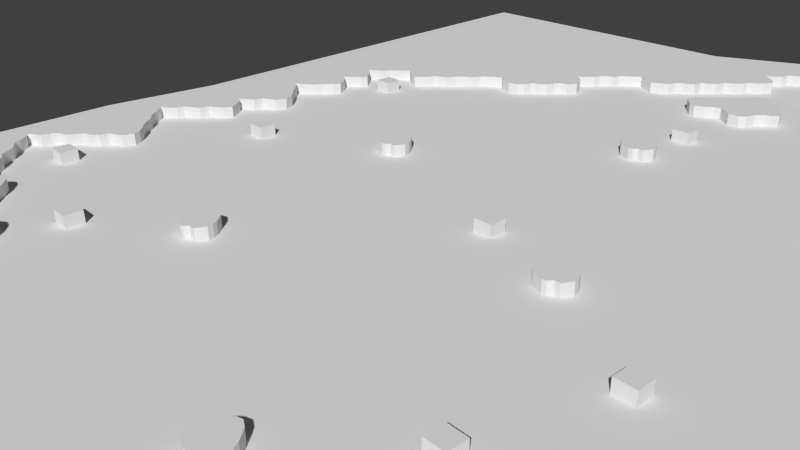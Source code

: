 # Source: Lvl1_F3.blend  (saved by Blender 2.74.0; exported with 4.5.12 LTS)
import bpy
from mathutils import Matrix  # noqa: F401  (used for matrix-valued properties, if any)

bpy.ops.wm.read_factory_settings(use_empty=True)
scene = bpy.context.scene
scene.name = 'Scene'

# ---- collections
col_collection_1 = bpy.data.collections.new('Collection 1'); scene.collection.children.link(col_collection_1)

# ---- materials (node trees are filled in below, after node groups)
mat_material_001 = bpy.data.materials.new('Material.001')
mat_material_001.alpha_threshold = 0.0
mat_material_001.use_transparent_shadow = False
mat_material_001.preview_render_type = 'FLAT'
mat_material_001.roughness = 0.5

# ---- material node trees

# ---- world
world_world = bpy.data.worlds.new('World'); scene.world = world_world
world_world.color = (0.05088, 0.05088, 0.05088)
world_world.use_sun_shadow = False
world_world.sun_shadow_jitter_overblur = 0.0
world_world.cycles.sampling_method = 'MANUAL'
world_world.cycles.sample_map_resolution = 256

# ---- cameras
cam_camera = bpy.data.cameras.new('Camera')
cam_camera.clip_end = 100.0
cam_camera.lens = 35.0
cam_camera.sensor_width = 32.0
cam_camera.sensor_height = 18.0
cam_camera.ortho_scale = 7.314
cam_camera.dof.focus_distance = 0.0
cam_camera.dof.aperture_fstop = 128.0

# ---- meshes
me_cube_000 = bpy.data.meshes.new('Cube.000')
me_cube_000.from_pydata([(0.3797, -1.268, -1.0), (0.3797, -1.268, 0.3), (-0.3587, -1.953, -1.0), (-0.3587, -1.953, 0.3), (-1.225, -1.824, -1.0), (-1.225, -1.824, 0.3), (-1.642, -1.118, -1.0), (-1.642, -1.118, 0.3), (-2.381, -0.8615, -1.0), (-2.381, -0.8615, 0.3), (-3.247, -1.568, -1.0), (-3.247, -1.568, 0.3), (-4.338, -2.049, -1.0), (-4.338, -2.049, 0.3), (-4.723, -3.397, -1.0), (-4.723, -3.397, 0.3), (-5.59, -3.846, -1.0), (-5.59, -3.846, 0.3), (-6.392, -4.552, -1.0), (-6.392, -4.552, 0.3), (-7.323, -5.579, -1.0), (-7.323, -5.579, 0.3), (-6.553, -6.413, -1.0), (-6.553, -6.413, 0.3), (-5.911, -7.922, -1.0), (-5.911, -7.922, 0.3), (-6.745, -8.692, -1.0), (-6.745, -8.692, 0.3), (-7.708, -9.334, -1.0), (-7.708, -9.334, 0.3), (-8.253, -10.46, -1.0), (-8.253, -10.46, 0.3), (-9.505, -10.84, -1.0), (-9.505, -10.84, 0.3), (-9.569, -11.81, -1.0), (-9.569, -11.81, 0.3), (-10.28, -12.25, -1.0), (-10.28, -12.25, 0.3), (-11.01, -12.67, -1.0), (-11.01, -12.67, 0.3), (-10.4, -13.25, -1.0), (-10.4, -13.25, 0.3), (-9.473, -14.66, -1.0), (-9.473, -14.66, 0.3), (-9.794, -15.62, -1.0), (-9.794, -15.62, 0.3), (-11.01, -16.2, -1.0), (-11.01, -16.2, 0.3), (-11.24, -16.91, -1.0), (-11.24, -16.91, 0.3), (-12.23, -17.1, -1.0), (-12.23, -17.1, 0.3), (-14.7, -14.4, -1.0), (-14.7, -14.4, 0.3), (-10.05, -4.488, -1.0), (-10.05, -4.488, 0.3), (-3.889, 0.5505, -1.0), (-3.889, 0.5505, 0.3), (-1.321, -0.02713, -1.0), (-1.321, -0.02713, 0.3)], [], [(0, 1, 3, 2), (2, 3, 5, 4), (4, 5, 7, 6), (6, 7, 9, 8), (8, 9, 11, 10), (10, 11, 13, 12), (12, 13, 15, 14), (14, 15, 17, 16), (16, 17, 19, 18), (18, 19, 21, 20), (20, 21, 23, 22), (22, 23, 25, 24), (24, 25, 27, 26), (26, 27, 29, 28), (28, 29, 31, 30), (30, 31, 33, 32), (32, 33, 35, 34), (34, 35, 37, 36), (36, 37, 39, 38), (38, 39, 41, 40), (40, 41, 43, 42), (42, 43, 45, 44), (44, 45, 47, 46), (46, 47, 49, 48), (48, 49, 51, 50), (50, 51, 53, 52), (52, 53, 55, 54), (54, 55, 57, 56), (56, 57, 59, 58), (58, 59, 1, 0), (1, 59, 57, 55, 53, 51, 49, 47, 45, 43, 41, 39, 37, 35, 33, 31, 29, 27, 25, 23, 21, 19, 17, 15, 13, 11, 9, 7, 5, 3), (2, 4, 6, 8, 10, 12, 14, 16, 18, 20, 22, 24, 26, 28, 30, 32, 34, 36, 38, 40, 42, 44, 46, 48, 50, 52, 54, 56, 58, 0)])
me_cube_000.use_remesh_preserve_volume = False
me_cube_000.use_remesh_preserve_attributes = False
me_cube_000.use_mirror_vertex_groups = False
me_cube_000.update()
me_cube_026 = bpy.data.meshes.new('Cube.026')
me_cube_026.from_pydata([(0.00319, 0.0003763, -1.0), (0.00319, 0.0003763, 0.3), (-0.5763, 0.1537, -1.0), (-0.5763, 0.1537, 0.3), (-1.067, 0.7556, -1.0), (-1.067, 0.7556, 0.3), (-1.557, 1.424, -1.0), (-1.557, 1.424, 0.3), (-1.334, 2.227, -1.0), (-1.334, 2.227, 0.3), (-0.7546, 2.873, -1.0), (-0.7546, 2.873, 0.3), (-0.019, 3.319, -1.0), (-0.019, 3.319, 0.3), (0.4714, 4.121, -1.0), (0.4714, 4.121, 0.3), (1.207, 4.768, -1.0), (1.207, 4.768, 0.3), (2.032, 5.258, -1.0), (2.032, 5.258, 0.3), (2.411, 5.972, -1.0), (2.411, 5.972, 0.3), (2.812, 6.507, -1.0), (2.812, 6.507, 0.3), (3.548, 6.886, -1.0), (3.548, 6.886, 0.3), (4.305, 6.685, -1.0), (4.305, 6.685, 0.3), (4.684, 6.172, -1.0), (4.684, 6.172, 0.3), (5.197, 5.526, -1.0), (5.197, 5.526, 0.3), (5.777, 5.169, -1.0), (5.777, 5.169, 0.3), (6.378, 4.5, -1.0), (6.378, 4.5, 0.3), (6.936, 3.832, -1.0), (6.936, 3.832, 0.3), (7.114, 2.962, -1.0), (7.114, 2.962, 0.3), (6.713, 2.338, -1.0), (6.713, 2.338, 0.3), (6.0, 2.093, -1.0), (6.0, 2.093, 0.3), (5.398, 1.491, -1.0), (5.398, 1.491, 0.3), (5.086, 0.5549, -1.0), (5.086, 0.5549, 0.3), (4.528, 0.1091, -1.0), (4.528, 0.1091, 0.3), (3.503, 0.08683, -1.0), (3.503, 0.08683, 0.3), (2.834, 0.5995, -1.0), (2.834, 0.5995, 0.3), (2.21, 1.068, -1.0), (2.21, 1.068, 0.3), (1.564, 0.9116, -1.0), (1.564, 0.9116, 0.3), (0.9395, 0.3989, -1.0), (0.9395, 0.3989, 0.3)], [], [(0, 1, 3, 2), (2, 3, 5, 4), (4, 5, 7, 6), (6, 7, 9, 8), (8, 9, 11, 10), (10, 11, 13, 12), (12, 13, 15, 14), (14, 15, 17, 16), (16, 17, 19, 18), (18, 19, 21, 20), (20, 21, 23, 22), (22, 23, 25, 24), (24, 25, 27, 26), (26, 27, 29, 28), (28, 29, 31, 30), (30, 31, 33, 32), (32, 33, 35, 34), (34, 35, 37, 36), (36, 37, 39, 38), (38, 39, 41, 40), (40, 41, 43, 42), (42, 43, 45, 44), (44, 45, 47, 46), (46, 47, 49, 48), (48, 49, 51, 50), (50, 51, 53, 52), (52, 53, 55, 54), (54, 55, 57, 56), (56, 57, 59, 58), (58, 59, 1, 0), (1, 59, 57, 55, 53, 51, 49, 47, 45, 43, 41, 39, 37, 35, 33, 31, 29, 27, 25, 23, 21, 19, 17, 15, 13, 11, 9, 7, 5, 3), (2, 4, 6, 8, 10, 12, 14, 16, 18, 20, 22, 24, 26, 28, 30, 32, 34, 36, 38, 40, 42, 44, 46, 48, 50, 52, 54, 56, 58, 0)])
me_cube_026.use_remesh_preserve_volume = False
me_cube_026.use_remesh_preserve_attributes = False
me_cube_026.use_mirror_vertex_groups = False
me_cube_026.update()
me_cube_025 = bpy.data.meshes.new('Cube.025')
me_cube_025.from_pydata([(-0.07879, 0.1957, -1.0), (-0.07879, 0.1957, 0.3), (-1.048, -0.4604, -1.0), (-1.048, -0.4604, 0.3), (-2.169, 0.3042, -1.0), (-2.169, 0.3042, 0.3), (-2.57, 1.374, -1.0), (-2.57, 1.374, 0.3), (-2.035, 2.123, -1.0), (-2.035, 2.123, 0.3), (-0.9917, 3.113, -1.0), (-0.9917, 3.113, 0.3), (-1.928, 3.835, -1.0), (-1.928, 3.835, 0.3), (-2.757, 4.718, -1.0), (-2.757, 4.718, 0.3), (-2.249, 5.601, -1.0), (-2.249, 5.601, 0.3), (-1.206, 6.644, -1.0), (-1.206, 6.644, 0.3), (-1.982, 7.393, -1.0), (-1.982, 7.393, 0.3), (-2.65, 8.33, -1.0), (-2.65, 8.33, 0.3), (-2.196, 9.132, -1.0), (-2.196, 9.132, 0.3), (-1.152, 10.23, -1.0), (-1.152, 10.23, 0.3), (-2.196, 10.92, -1.0), (-2.196, 10.92, 0.3), (-2.624, 11.83, -1.0), (-2.624, 11.83, 0.3), (-3.827, 12.53, -1.0), (-3.827, 12.53, 0.3), (-4.55, 13.15, -1.0), (-4.55, 13.15, 0.3), (-4.202, 13.95, -1.0), (-4.202, 13.95, 0.3), (-5.352, 14.19, -1.0), (-5.352, 14.19, 0.3), (-5.994, 14.91, -1.0), (-5.994, 14.91, 0.3), (-6.315, 15.69, -1.0), (-6.315, 15.69, 0.3), (-7.118, 16.06, -1.0), (-7.118, 16.06, 0.3), (-7.92, 16.89, -1.0), (-7.92, 16.89, 0.3), (-7.519, 17.99, -1.0), (-7.519, 17.99, 0.3), (-6.69, 18.84, -1.0), (-6.69, 18.84, 0.3), (-6.075, 19.19, -1.0), (-6.075, 19.19, 0.3), (-6.931, 19.67, -1.0), (-6.931, 19.67, 0.3), (-7.813, 20.39, -1.0), (-7.813, 20.39, 0.3), (-8.402, 19.75, -1.0), (-8.402, 19.75, 0.3), (-8.964, 19.27, -1.0), (-8.964, 19.27, 0.3), (-9.74, 19.27, -1.0), (-9.74, 19.27, 0.3), (-10.49, 19.57, -1.0), (-10.49, 19.57, 0.3), (-11.34, 20.15, -1.0), (-11.34, 20.15, 0.3), (-11.56, 20.82, -1.0), (-11.56, 20.82, 0.3), (-12.39, 21.2, -1.0), (-12.39, 21.2, 0.3), (-13.19, 22.11, -1.0), (-13.19, 22.11, 0.3), (-13.91, 21.52, -1.0), (-13.91, 21.52, 0.3), (-14.82, 21.09, -1.0), (-14.82, 21.09, 0.3), (-15.81, 21.06, -1.0), (-15.81, 21.06, 0.3), (-16.37, 21.73, -1.0), (-16.37, 21.73, 0.3), (-17.07, 22.62, -1.0), (-17.07, 22.62, 0.3), (-17.9, 23.15, -1.0), (-17.9, 23.15, 0.3), (-18.54, 24.27, -1.0), (-18.54, 24.27, 0.3), (-19.16, 24.73, -1.0), (-19.16, 24.73, 0.3), (-20.12, 25.37, -1.0), (-20.12, 25.37, 0.3), (-21.08, 24.94, -1.0), (-21.08, 24.94, 0.3), (-22.13, 24.38, -1.0), (-22.13, 24.38, 0.3), (-22.9, 24.73, -1.0), (-22.9, 24.73, 0.3), (-23.81, 25.53, -1.0), (-23.81, 25.53, 0.3), (-24.37, 24.97, -1.0), (-24.37, 24.97, 0.3), (-25.04, 24.41, -1.0), (-25.04, 24.41, 0.3), (-25.71, 24.19, -1.0), (-25.71, 24.19, 0.3), (-26.06, 23.12, -1.0), (-26.06, 23.12, 0.3), (-26.78, 22.75, -1.0), (-26.78, 22.75, 0.3), (-27.5, 22.4, -1.0), (-27.5, 22.4, 0.3), (-27.69, 21.33, -1.0), (-27.69, 21.33, 0.3), (-28.33, 21.01, -1.0), (-28.33, 21.01, 0.3), (-29.59, 21.04, -1.0), (-29.59, 21.04, 0.3), (-30.58, 21.71, -1.0), (-30.58, 21.71, 0.3), (-31.3, 21.68, -1.0), (-31.3, 21.68, 0.3), (-32.18, 21.17, -1.0), (-32.18, 21.17, 0.3), (-33.15, 20.98, -1.0), (-33.15, 20.98, 0.3), (-33.87, 21.57, -1.0), (-33.87, 21.57, 0.3), (-34.54, 22.0, -1.0), (-34.54, 22.0, 0.3), (-35.21, 21.36, -1.0), (-35.21, 21.36, 0.3), (-36.12, 20.98, -1.0), (-36.12, 20.98, 0.3), (-37.08, 21.14, -1.0), (-37.08, 21.14, 0.3), (-37.86, 21.81, -1.0), (-37.86, 21.81, 0.3), (-38.1, 22.62, -1.0), (-38.1, 22.62, 0.3), (-38.77, 22.83, -1.0), (-38.77, 22.83, 0.3), (-39.27, 23.44, -1.0), (-39.27, 23.44, 0.3), (-39.78, 24.43, -1.0), (-39.78, 24.43, 0.3), (-40.72, 24.76, -1.0), (-40.72, 24.76, 0.3), (-41.23, 25.4, -1.0), (-41.23, 25.4, 0.3), (-41.57, 26.39, -1.0), (-41.57, 26.39, 0.3), (-40.88, 27.0, -1.0), (-40.88, 27.0, 0.3), (-40.18, 27.59, -1.0), (-40.18, 27.59, 0.3), (-39.62, 28.15, -1.0), (-39.62, 28.15, 0.3), (-40.56, 28.39, -1.0), (-40.56, 28.39, 0.3), (-41.31, 29.01, -1.0), (-41.31, 29.01, 0.3), (-41.52, 29.84, -1.0), (-41.52, 29.84, 0.3), (-40.83, 30.48, -1.0), (-40.83, 30.48, 0.3), (-39.73, 31.36, -1.0), (-39.73, 31.36, 0.3), (-40.5, 31.84, -1.0), (-40.5, 31.84, 0.3), (-41.28, 32.46, -1.0), (-41.28, 32.46, 0.3), (-41.52, 33.4, -1.0), (-41.52, 33.4, 0.3), (-40.88, 34.07, -1.0), (-40.88, 34.07, 0.3), (-40.18, 34.73, -1.0), (-40.18, 34.73, 0.3), (-39.22, 35.35, -1.0), (-39.22, 35.35, 0.3), (-33.6, 33.96, -1.0), (-33.6, 33.96, 0.3), (-19.18, 31.98, -1.0), (-19.18, 31.98, 0.3), (-8.455, 28.63, -1.0), (-8.455, 28.63, 0.3), (-1.875, 22.94, -1.0), (-1.875, 22.94, 0.3), (-1.259, 14.48, -1.0), (-1.259, 14.48, 0.3)], [], [(0, 1, 3, 2), (2, 3, 5, 4), (4, 5, 7, 6), (6, 7, 9, 8), (8, 9, 11, 10), (10, 11, 13, 12), (12, 13, 15, 14), (14, 15, 17, 16), (16, 17, 19, 18), (18, 19, 21, 20), (20, 21, 23, 22), (22, 23, 25, 24), (24, 25, 27, 26), (26, 27, 29, 28), (28, 29, 31, 30), (30, 31, 33, 32), (32, 33, 35, 34), (34, 35, 37, 36), (36, 37, 39, 38), (38, 39, 41, 40), (40, 41, 43, 42), (42, 43, 45, 44), (44, 45, 47, 46), (46, 47, 49, 48), (48, 49, 51, 50), (50, 51, 53, 52), (52, 53, 55, 54), (54, 55, 57, 56), (56, 57, 59, 58), (58, 59, 61, 60), (60, 61, 63, 62), (62, 63, 65, 64), (64, 65, 67, 66), (66, 67, 69, 68), (68, 69, 71, 70), (70, 71, 73, 72), (72, 73, 75, 74), (74, 75, 77, 76), (76, 77, 79, 78), (78, 79, 81, 80), (80, 81, 83, 82), (82, 83, 85, 84), (84, 85, 87, 86), (86, 87, 89, 88), (88, 89, 91, 90), (90, 91, 93, 92), (92, 93, 95, 94), (94, 95, 97, 96), (96, 97, 99, 98), (98, 99, 101, 100), (100, 101, 103, 102), (102, 103, 105, 104), (104, 105, 107, 106), (106, 107, 109, 108), (108, 109, 111, 110), (110, 111, 113, 112), (112, 113, 115, 114), (114, 115, 117, 116), (116, 117, 119, 118), (118, 119, 121, 120), (120, 121, 123, 122), (122, 123, 125, 124), (124, 125, 127, 126), (126, 127, 129, 128), (128, 129, 131, 130), (130, 131, 133, 132), (132, 133, 135, 134), (134, 135, 137, 136), (136, 137, 139, 138), (138, 139, 141, 140), (140, 141, 143, 142), (142, 143, 145, 144), (144, 145, 147, 146), (146, 147, 149, 148), (148, 149, 151, 150), (150, 151, 153, 152), (152, 153, 155, 154), (154, 155, 157, 156), (156, 157, 159, 158), (158, 159, 161, 160), (160, 161, 163, 162), (162, 163, 165, 164), (164, 165, 167, 166), (166, 167, 169, 168), (168, 169, 171, 170), (170, 171, 173, 172), (172, 173, 175, 174), (174, 175, 177, 176), (176, 177, 179, 178), (178, 179, 181, 180), (180, 181, 183, 182), (182, 183, 185, 184), (184, 185, 187, 186), (186, 187, 189, 188), (188, 189, 1, 0), (1, 189, 187, 185, 183, 181, 179, 177, 175, 173, 171, 169, 167, 165, 163, 161, 159, 157, 155, 153, 151, 149, 147, 145, 143, 141, 139, 137, 135, 133, 131, 129, 127, 125, 123, 121, 119, 117, 115, 113, 111, 109, 107, 105, 103, 101, 99, 97, 95, 93, 91, 89, 87, 85, 83, 81, 79, 77, 75, 73, 71, 69, 67, 65, 63, 61, 59, 57, 55, 53, 51, 49, 47, 45, 43, 41, 39, 37, 35, 33, 31, 29, 27, 25, 23, 21, 19, 17, 15, 13, 11, 9, 7, 5, 3), (2, 4, 6, 8, 10, 12, 14, 16, 18, 20, 22, 24, 26, 28, 30, 32, 34, 36, 38, 40, 42, 44, 46, 48, 50, 52, 54, 56, 58, 60, 62, 64, 66, 68, 70, 72, 74, 76, 78, 80, 82, 84, 86, 88, 90, 92, 94, 96, 98, 100, 102, 104, 106, 108, 110, 112, 114, 116, 118, 120, 122, 124, 126, 128, 130, 132, 134, 136, 138, 140, 142, 144, 146, 148, 150, 152, 154, 156, 158, 160, 162, 164, 166, 168, 170, 172, 174, 176, 178, 180, 182, 184, 186, 188, 0)])
me_cube_025.use_remesh_preserve_volume = False
me_cube_025.use_remesh_preserve_attributes = False
me_cube_025.use_mirror_vertex_groups = False
me_cube_025.update()
me_cube_024 = bpy.data.meshes.new('Cube.024')
me_cube_024.from_pydata([(0.6614, -0.6201, -1.0), (0.6614, -0.6201, 0.3), (0.1498, -0.2126, -1.0), (0.1498, -0.2126, 0.3), (-0.4299, 0.59, -1.0), (-0.4299, 0.59, 0.3), (-1.054, 1.237, -1.0), (-1.054, 1.237, 0.3), (-1.545, 1.593, -1.0), (-1.545, 1.593, 0.3), (-2.214, 1.259, -1.0), (-2.214, 1.259, 0.3), (-2.86, 0.5677, -1.0), (-2.86, 0.5677, 0.3), (-3.328, -0.01199, -1.0), (-3.328, -0.01199, 0.3), (-3.841, -0.2349, -1.0), (-3.841, -0.2349, 0.3), (-4.532, -0.8815, -1.0), (-4.532, -0.8815, 0.3), (-4.889, -1.417, -1.0), (-4.889, -1.417, 0.3), (-5.335, -2.041, -1.0), (-5.335, -2.041, 0.3), (-6.182, -2.465, -1.0), (-6.182, -2.465, 0.3), (-6.673, -3.446, -1.0), (-6.673, -3.446, 0.3), (-6.829, -4.248, -1.0), (-6.829, -4.248, 0.3), (-6.271, -4.85, -1.0), (-6.271, -4.85, 0.3), (-5.201, -5.363, -1.0), (-5.201, -5.363, 0.3), (-6.093, -6.076, -1.0), (-6.093, -6.076, 0.3), (-6.673, -6.946, -1.0), (-6.673, -6.946, 0.3), (-7.453, -7.37, -1.0), (-7.453, -7.37, 0.3), (-8.233, -8.351, -1.0), (-8.233, -8.351, 0.3), (-8.702, -9.398, -1.0), (-8.702, -9.398, 0.3), (-8.166, -9.956, -1.0), (-8.166, -9.956, 0.3), (-7.475, -10.47, -1.0), (-7.475, -10.47, 0.3), (-6.94, -11.03, -1.0), (-6.94, -11.03, 0.3), (-6.628, -11.67, -1.0), (-6.628, -11.67, 0.3), (-5.848, -12.07, -1.0), (-5.848, -12.07, 0.3), (-5.268, -12.59, -1.0), (-5.268, -12.59, 0.3), (-5.915, -12.88, -1.0), (-5.915, -12.88, 0.3), (-6.517, -13.72, -1.0), (-6.517, -13.72, 0.3), (-6.829, -14.55, -1.0), (-6.829, -14.55, 0.3), (-6.494, -15.15, -1.0), (-6.494, -15.15, 0.3), (-5.669, -15.57, -1.0), (-5.669, -15.57, 0.3), (-5.313, -16.11, -1.0), (-5.313, -16.11, 0.3), (-4.867, -17.0, -1.0), (-4.867, -17.0, 0.3), (-3.863, -17.54, -1.0), (-3.863, -17.54, 0.3), (-3.351, -18.16, -1.0), (-3.351, -18.16, 0.3), (-2.905, -18.94, -1.0), (-2.905, -18.94, 0.3), (-2.124, -19.21, -1.0), (-2.124, -19.21, 0.3), (-1.656, -19.74, -1.0), (-1.656, -19.74, 0.3), (-1.299, -20.5, -1.0), (-1.299, -20.5, 0.3), (-0.6528, -20.88, -1.0), (-0.6528, -20.88, 0.3), (-0.1846, -21.26, -1.0), (-0.1846, -21.26, 0.3), (-0.6528, -21.73, -1.0), (-0.6528, -21.73, 0.3), (-1.166, -22.46, -1.0), (-1.166, -22.46, 0.3), (-1.589, -23.29, -1.0), (-1.589, -23.29, 0.3), (-1.366, -23.82, -1.0), (-1.366, -23.82, 0.3), (-0.8312, -24.38, -1.0), (-0.8312, -24.38, 0.3), (-0.1623, -24.78, -1.0), (-0.1623, -24.78, 0.3), (-0.6751, -25.45, -1.0), (-0.6751, -25.45, 0.3), (-1.233, -26.08, -1.0), (-1.233, -26.08, 0.3), (-1.545, -26.77, -1.0), (-1.545, -26.77, 0.3), (-2.459, -27.1, -1.0), (-2.459, -27.1, 0.3), (-2.994, -27.93, -1.0), (-2.994, -27.93, 0.3), (-3.618, -28.55, -1.0), (-3.618, -28.55, 0.3), (-4.465, -27.19, -1.0), (-4.465, -27.19, 0.3), (-5.179, -26.92, -1.0), (-5.179, -26.92, 0.3), (-5.937, -27.23, -1.0), (-5.937, -27.23, 0.3), (-6.65, -28.02, -1.0), (-6.65, -28.02, 0.3), (-7.096, -28.66, -1.0), (-7.096, -28.66, 0.3), (-7.921, -28.97, -1.0), (-7.921, -28.97, 0.3), (-8.323, -29.64, -1.0), (-8.323, -29.64, 0.3), (-8.657, -30.47, -1.0), (-8.657, -30.47, 0.3), (-8.211, -31.2, -1.0), (-8.211, -31.2, 0.3), (-7.319, -31.56, -1.0), (-7.319, -31.56, 0.3), (-7.319, -32.18, -1.0), (-7.319, -32.18, 0.3), (-7.966, -32.68, -1.0), (-7.966, -32.68, 0.3), (-8.523, -33.46, -1.0), (-8.523, -33.46, 0.3), (-9.281, -34.12, -1.0), (-9.281, -34.12, 0.3), (-10.2, -34.77, -1.0), (-10.2, -34.77, 0.3), (-10.42, -35.57, -1.0), (-10.42, -35.57, 0.3), (-10.17, -36.35, -1.0), (-10.17, -36.35, 0.3), (-9.415, -36.71, -1.0), (-9.415, -36.71, 0.3), (-8.746, -37.13, -1.0), (-8.746, -37.13, 0.3), (-9.705, -37.8, -1.0), (-9.705, -37.8, 0.3), (-10.2, -38.58, -1.0), (-10.2, -38.58, 0.3), (-10.64, -39.16, -1.0), (-10.64, -39.16, 0.3), (-11.42, -39.56, -1.0), (-11.42, -39.56, 0.3), (-11.96, -40.3, -1.0), (-11.96, -40.3, 0.3), (-12.34, -40.86, -1.0), (-12.34, -40.86, 0.3), (-13.09, -39.9, -1.0), (-13.09, -39.9, 0.3), (-13.67, -39.27, -1.0), (-13.67, -39.27, 0.3), (-14.52, -39.12, -1.0), (-14.52, -39.12, 0.3), (-15.01, -39.72, -1.0), (-15.01, -39.72, 0.3), (-15.7, -40.46, -1.0), (-15.7, -40.46, 0.3), (-16.3, -40.99, -1.0), (-16.3, -40.99, 0.3), (-16.97, -41.66, -1.0), (-16.97, -41.66, 0.3), (-17.42, -42.4, -1.0), (-17.42, -42.4, 0.3), (-18.18, -41.86, -1.0), (-18.18, -41.86, 0.3), (-18.6, -41.19, -1.0), (-18.6, -41.19, 0.3), (-19.47, -40.86, -1.0), (-19.47, -40.86, 0.3), (-20.18, -41.26, -1.0), (-20.18, -41.26, 0.3), (-20.76, -42.06, -1.0), (-20.76, -42.06, 0.3), (-21.16, -42.64, -1.0), (-21.16, -42.64, 0.3), (-21.88, -42.8, -1.0), (-21.88, -42.8, 0.3), (-22.41, -43.47, -1.0), (-22.41, -43.47, 0.3), (-22.86, -44.22, -1.0), (-22.86, -44.22, 0.3), (-23.53, -43.44, -1.0), (-23.53, -43.44, 0.3), (-24.2, -42.82, -1.0), (-24.2, -42.82, 0.3), (-24.93, -42.8, -1.0), (-24.93, -42.8, 0.3), (-25.62, -43.35, -1.0), (-25.62, -43.35, 0.3), (-26.34, -44.22, -1.0), (-26.34, -44.22, 0.3), (-27.3, -44.85, -1.0), (-27.3, -44.85, 0.3), (-28.17, -45.76, -1.0), (-28.17, -45.76, 0.3), (-28.75, -45.32, -1.0), (-28.75, -45.32, 0.3), (-29.48, -44.58, -1.0), (-29.48, -44.58, 0.3), (-30.13, -44.38, -1.0), (-30.13, -44.38, 0.3), (-30.37, -43.71, -1.0), (-30.37, -43.71, 0.3), (-30.82, -42.98, -1.0), (-30.82, -42.98, 0.3), (-31.44, -42.75, -1.0), (-31.44, -42.75, 0.3), (-32.02, -42.66, -1.0), (-32.02, -42.66, 0.3), (-32.74, -43.27, -1.0), (-32.74, -43.27, 0.3), (-33.34, -44.0, -1.0), (-33.34, -44.0, 0.3), (-33.94, -43.64, -1.0), (-33.94, -43.64, 0.3), (-34.77, -42.91, -1.0), (-34.77, -42.91, 0.3), (-35.43, -42.17, -1.0), (-35.43, -42.17, 0.3), (-36.13, -41.44, -1.0), (-36.13, -41.44, 0.3), (-36.84, -40.84, -1.0), (-36.84, -40.84, 0.3), (-37.62, -40.1, -1.0), (-37.62, -40.1, 0.3), (-38.24, -39.39, -1.0), (-38.24, -39.39, 0.3), (-38.91, -39.16, -1.0), (-38.91, -39.16, 0.3), (-39.63, -39.43, -1.0), (-39.63, -39.43, 0.3), (-40.12, -40.1, -1.0), (-40.12, -40.1, 0.3), (-40.54, -40.88, -1.0), (-40.54, -40.88, 0.3), (-41.19, -39.79, -1.0), (-41.19, -39.79, 0.3), (-41.81, -39.16, -1.0), (-41.81, -39.16, 0.3), (-42.57, -39.1, -1.0), (-42.57, -39.1, 0.3), (-43.08, -39.48, -1.0), (-43.08, -39.48, 0.3), (-43.57, -40.1, -1.0), (-43.57, -40.1, 0.3), (-44.13, -40.84, -1.0), (-44.13, -40.84, 0.3), (-44.73, -40.01, -1.0), (-44.73, -40.01, 0.3), (-45.36, -39.41, -1.0), (-45.36, -39.41, 0.3), (-45.96, -39.1, -1.0), (-45.96, -39.1, 0.3), (-46.67, -39.48, -1.0), (-46.67, -39.48, 0.3), (-47.07, -40.05, -1.0), (-47.07, -40.05, 0.3), (-47.56, -40.7, -1.0), (-47.56, -40.7, 0.3), (-48.39, -41.24, -1.0), (-48.39, -41.24, 0.3), (-48.9, -41.93, -1.0), (-48.9, -41.93, 0.3), (-49.35, -42.71, -1.0), (-49.35, -42.71, 0.3), (-49.86, -41.86, -1.0), (-49.86, -41.86, 0.3), (-50.37, -41.35, -1.0), (-50.37, -41.35, 0.3), (-51.09, -40.95, -1.0), (-51.09, -40.95, 0.3), (-51.91, -41.17, -1.0), (-51.91, -41.17, 0.3), (-52.58, -41.93, -1.0), (-52.58, -41.93, 0.3), (-53.0, -42.6, -1.0), (-53.0, -42.6, 0.3), (-53.54, -41.64, -1.0), (-53.54, -41.64, 0.3), (-54.05, -41.21, -1.0), (-54.05, -41.21, 0.3), (-54.65, -40.88, -1.0), (-54.65, -40.88, 0.3), (-55.21, -40.1, -1.0), (-55.21, -40.1, 0.3), (-55.79, -39.52, -1.0), (-55.79, -39.52, 0.3), (-56.39, -39.07, -1.0), (-56.39, -39.07, 0.3), (-57.19, -39.39, -1.0), (-57.19, -39.39, 0.3), (-57.6, -40.03, -1.0), (-57.6, -40.03, 0.3), (-58.24, -40.88, -1.0), (-58.24, -40.88, 0.3), (-58.78, -40.14, -1.0), (-58.78, -40.14, 0.3), (-59.29, -39.48, -1.0), (-59.29, -39.48, 0.3), (-59.85, -39.07, -1.0), (-59.85, -39.07, 0.3), (-60.41, -39.14, -1.0), (-60.41, -39.14, 0.3), (-60.98, -39.72, -1.0), (-60.98, -39.72, 0.3), (-61.59, -40.66, -1.0), (-61.59, -40.66, 0.3), (-62.21, -40.46, -1.0), (-62.21, -40.46, 0.3), (-62.72, -39.61, -1.0), (-62.72, -39.61, 0.3), (-63.15, -39.21, -1.0), (-63.15, -39.21, 0.3), (-63.7, -39.07, -1.0), (-63.7, -39.07, 0.3), (-64.15, -38.29, -1.0), (-64.15, -38.29, 0.3), (-64.62, -37.69, -1.0), (-64.62, -37.69, 0.3), (-65.33, -37.29, -1.0), (-65.33, -37.29, 0.3), (-66.07, -37.69, -1.0), (-66.07, -37.69, 0.3), (-66.76, -38.2, -1.0), (-66.76, -38.2, 0.3), (-67.16, -39.05, -1.0), (-67.16, -39.05, 0.3), (-67.7, -38.18, -1.0), (-67.7, -38.18, 0.3), (-68.48, -37.58, -1.0), (-68.48, -37.58, 0.3), (-69.01, -37.31, -1.0), (-69.01, -37.31, 0.3), (-68.36, -36.84, -1.0), (-68.36, -36.84, 0.3), (-67.52, -36.49, -1.0), (-67.52, -36.49, 0.3), (-67.18, -35.46, -1.0), (-67.18, -35.46, 0.3), (-67.54, -34.9, -1.0), (-67.54, -34.9, 0.3), (-68.14, -34.1, -1.0), (-68.14, -34.1, 0.3), (-68.88, -33.7, -1.0), (-68.88, -33.7, 0.3), (-68.3, -33.28, -1.0), (-68.3, -33.28, 0.3), (-67.47, -32.9, -1.0), (-67.47, -32.9, 0.3), (-67.18, -32.05, -1.0), (-67.18, -32.05, 0.3), (-66.34, -31.56, -1.0), (-66.34, -31.56, 0.3), (-65.67, -30.89, -1.0), (-65.67, -30.89, 0.3), (-65.47, -30.02, -1.0), (-65.47, -30.02, 0.3), (-65.93, -29.44, -1.0), (-65.93, -29.44, 0.3), (-66.51, -28.68, -1.0), (-66.51, -28.68, 0.3), (-67.16, -28.42, -1.0), (-67.16, -28.42, 0.3), (-67.65, -27.48, -1.0), (-67.65, -27.48, 0.3), (-68.45, -26.88, -1.0), (-68.45, -26.88, 0.3), (-69.08, -26.74, -1.0), (-69.08, -26.74, 0.3), (-69.59, -27.08, -1.0), (-69.59, -27.08, 0.3), (-70.08, -27.81, -1.0), (-70.08, -27.81, 0.3), (-70.57, -28.51, -1.0), (-70.57, -28.51, 0.3), (-71.37, -27.5, -1.0), (-71.37, -27.5, 0.3), (-71.91, -26.9, -1.0), (-71.91, -26.9, 0.3), (-72.65, -26.68, -1.0), (-72.65, -26.68, 0.3), (-72.98, -25.79, -1.0), (-72.98, -25.79, 0.3), (-73.52, -25.32, -1.0), (-73.52, -25.32, 0.3), (-74.12, -24.8, -1.0), (-74.12, -24.8, 0.3), (-74.65, -24.05, -1.0), (-74.65, -24.05, 0.3), (-75.57, -23.33, -1.0), (-75.57, -23.33, 0.3), (-76.19, -23.2, -1.0), (-76.19, -23.2, 0.3), (-76.68, -23.62, -1.0), (-76.68, -23.62, 0.3), (-77.17, -24.36, -1.0), (-77.17, -24.36, 0.3), (-77.62, -24.92, -1.0), (-77.62, -24.92, 0.3), (-78.2, -24.31, -1.0), (-78.2, -24.31, 0.3), (-78.64, -23.56, -1.0), (-78.64, -23.56, 0.3), (-79.4, -23.24, -1.0), (-79.4, -23.24, 0.3), (-79.91, -22.49, -1.0), (-79.91, -22.49, 0.3), (-80.54, -21.77, -1.0), (-80.54, -21.77, 0.3), (-81.3, -21.48, -1.0), (-81.3, -21.48, 0.3), (-82.03, -20.28, -1.0), (-82.03, -20.28, 0.3), (-82.68, -19.9, -1.0), (-82.68, -19.9, 0.3), (-83.21, -19.63, -1.0), (-83.21, -19.63, 0.3), (-83.48, -19.01, -1.0), (-83.48, -19.01, 0.3), (-83.97, -18.36, -1.0), (-83.97, -18.36, 0.3), (-84.69, -17.96, -1.0), (-84.69, -17.96, 0.3), (-84.08, -17.47, -1.0), (-84.08, -17.47, 0.3), (-83.39, -17.18, -1.0), (-83.39, -17.18, 0.3), (-83.17, -16.27, -1.0), (-83.17, -16.27, 0.3), (-82.72, -15.75, -1.0), (-82.72, -15.75, 0.3), (-81.83, -15.37, -1.0), (-81.83, -15.37, 0.3), (-81.32, -14.57, -1.0), (-81.32, -14.57, 0.3), (-81.01, -14.06, -1.0), (-81.01, -14.06, 0.3), (-80.18, -13.84, -1.0), (-80.18, -13.84, 0.3), (-79.65, -13.34, -1.0), (-79.65, -13.34, 0.3), (-79.47, -12.5, -1.0), (-79.47, -12.5, 0.3), (-78.82, -12.23, -1.0), (-78.82, -12.23, 0.3), (-78.11, -11.92, -1.0), (-78.11, -11.92, 0.3), (-77.71, -10.89, -1.0), (-77.71, -10.89, 0.3), (-78.04, -10.18, -1.0), (-78.04, -10.18, 0.3), (-78.71, -9.488, -1.0), (-78.71, -9.488, 0.3), (-79.4, -9.019, -1.0), (-79.4, -9.019, 0.3), (-79.94, -8.351, -1.0), (-79.94, -8.351, 0.3), (-80.38, -7.749, -1.0), (-80.38, -7.749, 0.3), (-81.03, -7.325, -1.0), (-81.03, -7.325, 0.3), (-81.61, -6.745, -1.0), (-81.61, -6.745, 0.3), (-82.17, -5.876, -1.0), (-82.17, -5.876, 0.3), (-82.81, -5.341, -1.0), (-82.81, -5.341, 0.3), (-81.92, -4.895, -1.0), (-81.92, -4.895, 0.3), (-81.43, -4.36, -1.0), (-81.43, -4.36, 0.3), (-81.23, -3.669, -1.0), (-81.23, -3.669, 0.3), (-80.58, -3.245, -1.0), (-80.58, -3.245, 0.3), (-79.74, -2.777, -1.0), (-79.74, -2.777, 0.3), (-79.51, -1.907, -1.0), (-79.51, -1.907, 0.3), (-78.91, -1.595, -1.0), (-78.91, -1.595, 0.3), (-78.2, -1.127, -1.0), (-78.2, -1.127, 0.3), (-77.71, -0.3242, -1.0), (-77.71, -0.3242, 0.3), (-78.22, 0.4785, -1.0), (-78.22, 0.4785, 0.3), (-78.73, 1.17, -1.0), (-78.73, 1.17, 0.3), (-79.33, 1.482, -1.0), (-79.33, 1.482, 0.3), (-78.91, 1.995, -1.0), (-78.91, 1.995, 0.3), (-78.04, 2.463, -1.0), (-78.04, 2.463, 0.3), (-77.8, 3.355, -1.0), (-77.8, 3.355, 0.3), (-77.17, 3.644, -1.0), (-77.17, 3.644, 0.3), (-76.44, 4.023, -1.0), (-76.44, 4.023, 0.3), (-76.06, 4.982, -1.0), (-76.06, 4.982, 0.3), (-76.37, 5.919, -1.0), (-76.37, 5.919, 0.3), (-77.15, 6.677, -1.0), (-77.15, 6.677, 0.3), (-77.75, 7.167, -1.0), (-77.75, 7.167, 0.3), (-78.35, 7.881, -1.0), (-78.35, 7.881, 0.3), (-78.96, 8.505, -1.0), (-78.96, 8.505, 0.3), (-79.49, 8.817, -1.0), (-79.49, 8.817, 0.3), (-78.67, 9.218, -1.0), (-78.67, 9.218, 0.3), (-77.77, 9.82, -1.0), (-77.77, 9.82, 0.3), (-77.24, 10.62, -1.0), (-77.24, 10.62, 0.3), (-76.37, 11.43, -1.0), (-76.37, 11.43, 0.3), (-76.03, 12.09, -1.0), (-76.03, 12.09, 0.3), (-76.46, 12.92, -1.0), (-76.46, 12.92, 0.3), (-77.1, 13.59, -1.0), (-77.1, 13.59, 0.3), (-77.68, 13.88, -1.0), (-77.68, 13.88, 0.3), (-77.08, 14.39, -1.0), (-77.08, 14.39, 0.3), (-76.15, 15.06, -1.0), (-76.15, 15.06, 0.3), (-75.83, 15.71, -1.0), (-75.83, 15.71, 0.3), (-76.28, 16.24, -1.0), (-76.28, 16.24, 0.3), (-76.9, 16.91, -1.0), (-76.9, 16.91, 0.3), (-77.77, 17.56, -1.0), (-77.77, 17.56, 0.3), (-77.24, 17.91, -1.0), (-77.24, 17.91, 0.3), (-76.44, 18.31, -1.0), (-76.44, 18.31, 0.3), (-75.9, 19.16, -1.0), (-75.9, 19.16, 0.3), (-75.32, 19.59, -1.0), (-75.32, 19.59, 0.3), (-74.72, 20.05, -1.0), (-74.72, 20.05, 0.3), (-74.18, 20.48, -1.0), (-74.18, 20.48, 0.3), (-73.47, 19.92, -1.0), (-73.47, 19.92, 0.3), (-72.94, 19.59, -1.0), (-72.94, 19.59, 0.3), (-72.2, 19.3, -1.0), (-72.2, 19.3, 0.3), (-71.71, 19.65, -1.0), (-71.71, 19.65, 0.3), (-71.17, 20.25, -1.0), (-71.17, 20.25, 0.3), (-70.77, 21.01, -1.0), (-70.77, 21.01, 0.3), (-70.19, 21.21, -1.0), (-70.19, 21.21, 0.3), (-69.59, 21.5, -1.0), (-69.59, 21.5, 0.3), (-68.99, 22.51, -1.0), (-68.99, 22.51, 0.3), (-68.45, 23.02, -1.0), (-68.45, 23.02, 0.3), (-67.58, 23.53, -1.0), (-67.58, 23.53, 0.3), (-67.16, 24.38, -1.0), (-67.16, 24.38, 0.3), (-66.65, 24.78, -1.0), (-66.65, 24.78, 0.3), (-65.85, 25.34, -1.0), (-65.85, 25.34, 0.3), (-65.27, 25.61, -1.0), (-65.27, 25.61, 0.3), (-64.73, 25.14, -1.0), (-64.73, 25.14, 0.3), (-63.59, 24.74, -1.0), (-63.59, 24.74, 0.3), (-62.61, 24.98, -1.0), (-62.61, 24.98, 0.3), (-62.06, 25.52, -1.0), (-62.06, 25.52, 0.3), (-61.74, 26.43, -1.0), (-61.74, 26.43, 0.3), (-60.98, 26.63, -1.0), (-60.98, 26.63, 0.3), (-60.34, 27.1, -1.0), (-60.34, 27.1, 0.3), (-60.05, 27.86, -1.0), (-60.05, 27.86, 0.3), (-59.67, 28.44, -1.0), (-59.67, 28.44, 0.3), (-58.76, 28.66, -1.0), (-58.76, 28.66, 0.3), (-58.33, 29.51, -1.0), (-58.33, 29.51, 0.3), (-58.64, 30.47, -1.0), (-58.64, 30.47, 0.3), (-59.25, 31.25, -1.0), (-59.25, 31.25, 0.3), (-59.83, 31.67, -1.0), (-59.83, 31.67, 0.3), (-59.22, 32.03, -1.0), (-59.22, 32.03, 0.3), (-58.4, 32.83, -1.0), (-58.4, 32.83, 0.3), (-58.2, 33.41, -1.0), (-58.2, 33.41, 0.3), (-57.75, 33.92, -1.0), (-57.75, 33.92, 0.3), (-56.97, 34.19, -1.0), (-56.97, 34.19, 0.3), (-56.7, 34.9, -1.0), (-56.7, 34.9, 0.3), (-56.26, 35.26, -1.0), (-56.26, 35.26, 0.3), (-55.66, 35.71, -1.0), (-55.66, 35.71, 0.3), (-54.92, 36.29, -1.0), (-54.92, 36.29, 0.3), (-54.12, 35.75, -1.0), (-54.12, 35.75, 0.3), (-53.11, 35.26, -1.0), (-53.11, 35.26, 0.3), (-52.27, 35.66, -1.0), (-52.27, 35.66, 0.3), (-51.49, 36.06, -1.0), (-51.49, 36.06, 0.3), (-51.22, 36.78, -1.0), (-51.22, 36.78, 0.3), (-50.8, 37.27, -1.0), (-50.8, 37.27, 0.3), (-50.04, 37.51, -1.0), (-50.04, 37.51, 0.3), (-49.48, 37.89, -1.0), (-49.48, 37.89, 0.3), (-49.32, 38.78, -1.0), (-49.32, 38.78, 0.3), (-48.72, 39.05, -1.0), (-48.72, 39.05, 0.3), (-47.99, 39.52, -1.0), (-47.99, 39.52, 0.3), (-47.59, 40.54, -1.0), (-47.59, 40.54, 0.3), (-46.72, 40.95, -1.0), (-46.72, 40.95, 0.3), (-46.14, 41.64, -1.0), (-46.14, 41.64, 0.3), (-45.96, 42.26, -1.0), (-45.96, 42.26, 0.3), (-45.31, 42.55, -1.0), (-45.31, 42.55, 0.3), (-44.69, 43.04, -1.0), (-44.69, 43.04, 0.3), (-44.08, 43.91, -1.0), (-44.08, 43.91, 0.3), (-44.46, 44.65, -1.0), (-44.46, 44.65, 0.3), (-45.11, 45.29, -1.0), (-45.11, 45.29, 0.3), (-45.76, 45.78, -1.0), (-45.76, 45.78, 0.3), (-45.0, 46.16, -1.0), (-45.0, 46.16, 0.3), (-44.35, 46.83, -1.0), (-44.35, 46.83, 0.3), (-44.17, 47.68, -1.0), (-44.17, 47.68, 0.3), (-43.57, 47.92, -1.0), (-43.57, 47.92, 0.3), (-43.01, 48.26, -1.0), (-43.01, 48.26, 0.3), (-42.48, 48.95, -1.0), (-42.48, 48.95, 0.3), (-42.75, 49.75, -1.0), (-42.75, 49.75, 0.3), (-43.19, 50.4, -1.0), (-43.19, 50.4, 0.3), (-43.8, 50.91, -1.0), (-43.8, 50.91, 0.3), (-44.26, 51.2, -1.0), (-44.26, 51.2, 0.3), (-43.73, 51.4, -1.0), (-43.73, 51.4, 0.3), (-43.22, 51.74, -1.0), (-43.22, 51.74, 0.3), (-42.7, 52.29, -1.0), (-42.7, 52.29, 0.3), (-42.48, 52.92, -1.0), (-42.48, 52.92, 0.3), (-42.87, 53.3, -1.0), (-42.87, 53.3, 0.3), (-43.33, 53.51, -1.0), (-43.33, 53.51, 0.3), (-56.53, 47.73, -1.0), (-56.53, 47.73, 0.3), (-81.95, 22.68, -1.0), (-81.95, 22.68, 0.3), (-86.9, -8.722, -1.0), (-86.9, -8.722, 0.3), (-86.9, -37.48, -1.0), (-86.9, -37.48, 0.3), (-23.97, -53.93, -1.0), (-23.97, -53.93, 0.3), (-10.28, -44.61, -1.0), (-10.28, -44.61, 0.3), (-4.187, -36.56, -1.0), (-4.187, -36.56, 0.3), (-0.7357, -28.05, -1.0), (-0.7357, -28.05, 0.3), (-0.01822, -25.17, -1.0), (-0.01822, -25.17, 0.3), (-0.01822, -19.73, -1.0), (-0.01822, -19.73, 0.3), (-0.3674, -6.761, -1.0), (-0.3674, -6.761, 0.3)], [], [(0, 1, 3, 2), (2, 3, 5, 4), (4, 5, 7, 6), (6, 7, 9, 8), (8, 9, 11, 10), (10, 11, 13, 12), (12, 13, 15, 14), (14, 15, 17, 16), (16, 17, 19, 18), (18, 19, 21, 20), (20, 21, 23, 22), (22, 23, 25, 24), (24, 25, 27, 26), (26, 27, 29, 28), (28, 29, 31, 30), (30, 31, 33, 32), (32, 33, 35, 34), (34, 35, 37, 36), (36, 37, 39, 38), (38, 39, 41, 40), (40, 41, 43, 42), (42, 43, 45, 44), (44, 45, 47, 46), (46, 47, 49, 48), (48, 49, 51, 50), (50, 51, 53, 52), (52, 53, 55, 54), (54, 55, 57, 56), (56, 57, 59, 58), (58, 59, 61, 60), (60, 61, 63, 62), (62, 63, 65, 64), (64, 65, 67, 66), (66, 67, 69, 68), (68, 69, 71, 70), (70, 71, 73, 72), (72, 73, 75, 74), (74, 75, 77, 76), (76, 77, 79, 78), (78, 79, 81, 80), (80, 81, 83, 82), (82, 83, 85, 84), (84, 85, 87, 86), (86, 87, 89, 88), (88, 89, 91, 90), (90, 91, 93, 92), (92, 93, 95, 94), (94, 95, 97, 96), (96, 97, 99, 98), (98, 99, 101, 100), (100, 101, 103, 102), (102, 103, 105, 104), (104, 105, 107, 106), (106, 107, 109, 108), (108, 109, 111, 110), (110, 111, 113, 112), (112, 113, 115, 114), (114, 115, 117, 116), (116, 117, 119, 118), (118, 119, 121, 120), (120, 121, 123, 122), (122, 123, 125, 124), (124, 125, 127, 126), (126, 127, 129, 128), (128, 129, 131, 130), (130, 131, 133, 132), (132, 133, 135, 134), (134, 135, 137, 136), (136, 137, 139, 138), (138, 139, 141, 140), (140, 141, 143, 142), (142, 143, 145, 144), (144, 145, 147, 146), (146, 147, 149, 148), (148, 149, 151, 150), (150, 151, 153, 152), (152, 153, 155, 154), (154, 155, 157, 156), (156, 157, 159, 158), (158, 159, 161, 160), (160, 161, 163, 162), (162, 163, 165, 164), (164, 165, 167, 166), (166, 167, 169, 168), (168, 169, 171, 170), (170, 171, 173, 172), (172, 173, 175, 174), (174, 175, 177, 176), (176, 177, 179, 178), (178, 179, 181, 180), (180, 181, 183, 182), (182, 183, 185, 184), (184, 185, 187, 186), (186, 187, 189, 188), (188, 189, 191, 190), (190, 191, 193, 192), (192, 193, 195, 194), (194, 195, 197, 196), (196, 197, 199, 198), (198, 199, 201, 200), (200, 201, 203, 202), (202, 203, 205, 204), (204, 205, 207, 206), (206, 207, 209, 208), (208, 209, 211, 210), (210, 211, 213, 212), (212, 213, 215, 214), (214, 215, 217, 216), (216, 217, 219, 218), (218, 219, 221, 220), (220, 221, 223, 222), (222, 223, 225, 224), (224, 225, 227, 226), (226, 227, 229, 228), (228, 229, 231, 230), (230, 231, 233, 232), (232, 233, 235, 234), (234, 235, 237, 236), (236, 237, 239, 238), (238, 239, 241, 240), (240, 241, 243, 242), (242, 243, 245, 244), (244, 245, 247, 246), (246, 247, 249, 248), (248, 249, 251, 250), (250, 251, 253, 252), (252, 253, 255, 254), (254, 255, 257, 256), (256, 257, 259, 258), (258, 259, 261, 260), (260, 261, 263, 262), (262, 263, 265, 264), (264, 265, 267, 266), (266, 267, 269, 268), (268, 269, 271, 270), (270, 271, 273, 272), (272, 273, 275, 274), (274, 275, 277, 276), (276, 277, 279, 278), (278, 279, 281, 280), (280, 281, 283, 282), (282, 283, 285, 284), (284, 285, 287, 286), (286, 287, 289, 288), (288, 289, 291, 290), (290, 291, 293, 292), (292, 293, 295, 294), (294, 295, 297, 296), (296, 297, 299, 298), (298, 299, 301, 300), (300, 301, 303, 302), (302, 303, 305, 304), (304, 305, 307, 306), (306, 307, 309, 308), (308, 309, 311, 310), (310, 311, 313, 312), (312, 313, 315, 314), (314, 315, 317, 316), (316, 317, 319, 318), (318, 319, 321, 320), (320, 321, 323, 322), (322, 323, 325, 324), (324, 325, 327, 326), (326, 327, 329, 328), (328, 329, 331, 330), (330, 331, 333, 332), (332, 333, 335, 334), (334, 335, 337, 336), (336, 337, 339, 338), (338, 339, 341, 340), (340, 341, 343, 342), (342, 343, 345, 344), (344, 345, 347, 346), (346, 347, 349, 348), (348, 349, 351, 350), (350, 351, 353, 352), (352, 353, 355, 354), (354, 355, 357, 356), (356, 357, 359, 358), (358, 359, 361, 360), (360, 361, 363, 362), (362, 363, 365, 364), (364, 365, 367, 366), (366, 367, 369, 368), (368, 369, 371, 370), (370, 371, 373, 372), (372, 373, 375, 374), (374, 375, 377, 376), (376, 377, 379, 378), (378, 379, 381, 380), (380, 381, 383, 382), (382, 383, 385, 384), (384, 385, 387, 386), (386, 387, 389, 388), (388, 389, 391, 390), (390, 391, 393, 392), (392, 393, 395, 394), (394, 395, 397, 396), (396, 397, 399, 398), (398, 399, 401, 400), (400, 401, 403, 402), (402, 403, 405, 404), (404, 405, 407, 406), (406, 407, 409, 408), (408, 409, 411, 410), (410, 411, 413, 412), (412, 413, 415, 414), (414, 415, 417, 416), (416, 417, 419, 418), (418, 419, 421, 420), (420, 421, 423, 422), (422, 423, 425, 424), (424, 425, 427, 426), (426, 427, 429, 428), (428, 429, 431, 430), (430, 431, 433, 432), (432, 433, 435, 434), (434, 435, 437, 436), (436, 437, 439, 438), (438, 439, 441, 440), (440, 441, 443, 442), (442, 443, 445, 444), (444, 445, 447, 446), (446, 447, 449, 448), (448, 449, 451, 450), (450, 451, 453, 452), (452, 453, 455, 454), (454, 455, 457, 456), (456, 457, 459, 458), (458, 459, 461, 460), (460, 461, 463, 462), (462, 463, 465, 464), (464, 465, 467, 466), (466, 467, 469, 468), (468, 469, 471, 470), (470, 471, 473, 472), (472, 473, 475, 474), (474, 475, 477, 476), (476, 477, 479, 478), (478, 479, 481, 480), (480, 481, 483, 482), (482, 483, 485, 484), (484, 485, 487, 486), (486, 487, 489, 488), (488, 489, 491, 490), (490, 491, 493, 492), (492, 493, 495, 494), (494, 495, 497, 496), (496, 497, 499, 498), (498, 499, 501, 500), (500, 501, 503, 502), (502, 503, 505, 504), (504, 505, 507, 506), (506, 507, 509, 508), (508, 509, 511, 510), (510, 511, 513, 512), (512, 513, 515, 514), (514, 515, 517, 516), (516, 517, 519, 518), (518, 519, 521, 520), (520, 521, 523, 522), (522, 523, 525, 524), (524, 525, 527, 526), (526, 527, 529, 528), (528, 529, 531, 530), (530, 531, 533, 532), (532, 533, 535, 534), (534, 535, 537, 536), (536, 537, 539, 538), (538, 539, 541, 540), (540, 541, 543, 542), (542, 543, 545, 544), (544, 545, 547, 546), (546, 547, 549, 548), (548, 549, 551, 550), (550, 551, 553, 552), (552, 553, 555, 554), (554, 555, 557, 556), (556, 557, 559, 558), (558, 559, 561, 560), (560, 561, 563, 562), (562, 563, 565, 564), (564, 565, 567, 566), (566, 567, 569, 568), (568, 569, 571, 570), (570, 571, 573, 572), (572, 573, 575, 574), (574, 575, 577, 576), (576, 577, 579, 578), (578, 579, 581, 580), (580, 581, 583, 582), (582, 583, 585, 584), (584, 585, 587, 586), (586, 587, 589, 588), (588, 589, 591, 590), (590, 591, 593, 592), (592, 593, 595, 594), (594, 595, 597, 596), (596, 597, 599, 598), (598, 599, 601, 600), (600, 601, 603, 602), (602, 603, 605, 604), (604, 605, 607, 606), (606, 607, 609, 608), (608, 609, 611, 610), (610, 611, 613, 612), (612, 613, 615, 614), (614, 615, 617, 616), (616, 617, 619, 618), (618, 619, 621, 620), (620, 621, 623, 622), (622, 623, 625, 624), (624, 625, 627, 626), (626, 627, 629, 628), (628, 629, 631, 630), (630, 631, 633, 632), (632, 633, 635, 634), (634, 635, 637, 636), (636, 637, 639, 638), (638, 639, 641, 640), (640, 641, 643, 642), (642, 643, 645, 644), (644, 645, 647, 646), (646, 647, 649, 648), (648, 649, 651, 650), (650, 651, 653, 652), (652, 653, 655, 654), (654, 655, 657, 656), (656, 657, 659, 658), (658, 659, 661, 660), (660, 661, 663, 662), (662, 663, 665, 664), (664, 665, 667, 666), (666, 667, 669, 668), (668, 669, 671, 670), (670, 671, 673, 672), (672, 673, 675, 674), (674, 675, 677, 676), (676, 677, 679, 678), (678, 679, 681, 680), (680, 681, 683, 682), (682, 683, 685, 684), (684, 685, 687, 686), (686, 687, 689, 688), (688, 689, 691, 690), (690, 691, 693, 692), (692, 693, 695, 694), (694, 695, 697, 696), (696, 697, 699, 698), (698, 699, 701, 700), (700, 701, 703, 702), (702, 703, 705, 704), (704, 705, 707, 706), (706, 707, 709, 708), (708, 709, 711, 710), (710, 711, 713, 712), (712, 713, 715, 714), (714, 715, 717, 716), (716, 717, 719, 718), (718, 719, 721, 720), (720, 721, 723, 722), (722, 723, 725, 724), (724, 725, 727, 726), (726, 727, 729, 728), (728, 729, 731, 730), (730, 731, 733, 732), (732, 733, 735, 734), (734, 735, 737, 736), (736, 737, 739, 738), (738, 739, 1, 0), (1, 739, 737, 735, 733, 731, 729, 727, 725, 723, 721, 719, 717, 715, 713, 711, 709, 707, 705, 703, 701, 699, 697, 695, 693, 691, 689, 687, 685, 683, 681, 679, 677, 675, 673, 671, 669, 667, 665, 663, 661, 659, 657, 655, 653, 651, 649, 647, 645, 643, 641, 639, 637, 635, 633, 631, 629, 627, 625, 623, 621, 619, 617, 615, 613, 611, 609, 607, 605, 603, 601, 599, 597, 595, 593, 591, 589, 587, 585, 583, 581, 579, 577, 575, 573, 571, 569, 567, 565, 563, 561, 559, 557, 555, 553, 551, 549, 547, 545, 543, 541, 539, 537, 535, 533, 531, 529, 527, 525, 523, 521, 519, 517, 515, 513, 511, 509, 507, 505, 503, 501, 499, 497, 495, 493, 491, 489, 487, 485, 483, 481, 479, 477, 475, 473, 471, 469, 467, 465, 463, 461, 459, 457, 455, 453, 451, 449, 447, 445, 443, 441, 439, 437, 435, 433, 431, 429, 427, 425, 423, 421, 419, 417, 415, 413, 411, 409, 407, 405, 403, 401, 399, 397, 395, 393, 391, 389, 387, 385, 383, 381, 379, 377, 375, 373, 371, 369, 367, 365, 363, 361, 359, 357, 355, 353, 351, 349, 347, 345, 343, 341, 339, 337, 335, 333, 331, 329, 327, 325, 323, 321, 319, 317, 315, 313, 311, 309, 307, 305, 303, 301, 299, 297, 295, 293, 291, 289, 287, 285, 283, 281, 279, 277, 275, 273, 271, 269, 267, 265, 263, 261, 259, 257, 255, 253, 251, 249, 247, 245, 243, 241, 239, 237, 235, 233, 231, 229, 227, 225, 223, 221, 219, 217, 215, 213, 211, 209, 207, 205, 203, 201, 199, 197, 195, 193, 191, 189, 187, 185, 183, 181, 179, 177, 175, 173, 171, 169, 167, 165, 163, 161, 159, 157, 155, 153, 151, 149, 147, 145, 143, 141, 139, 137, 135, 133, 131, 129, 127, 125, 123, 121, 119, 117, 115, 113, 111, 109, 107, 105, 103, 101, 99, 97, 95, 93, 91, 89, 87, 85, 83, 81, 79, 77, 75, 73, 71, 69, 67, 65, 63, 61, 59, 57, 55, 53, 51, 49, 47, 45, 43, 41, 39, 37, 35, 33, 31, 29, 27, 25, 23, 21, 19, 17, 15, 13, 11, 9, 7, 5, 3), (2, 4, 6, 8, 10, 12, 14, 16, 18, 20, 22, 24, 26, 28, 30, 32, 34, 36, 38, 40, 42, 44, 46, 48, 50, 52, 54, 56, 58, 60, 62, 64, 66, 68, 70, 72, 74, 76, 78, 80, 82, 84, 86, 88, 90, 92, 94, 96, 98, 100, 102, 104, 106, 108, 110, 112, 114, 116, 118, 120, 122, 124, 126, 128, 130, 132, 134, 136, 138, 140, 142, 144, 146, 148, 150, 152, 154, 156, 158, 160, 162, 164, 166, 168, 170, 172, 174, 176, 178, 180, 182, 184, 186, 188, 190, 192, 194, 196, 198, 200, 202, 204, 206, 208, 210, 212, 214, 216, 218, 220, 222, 224, 226, 228, 230, 232, 234, 236, 238, 240, 242, 244, 246, 248, 250, 252, 254, 256, 258, 260, 262, 264, 266, 268, 270, 272, 274, 276, 278, 280, 282, 284, 286, 288, 290, 292, 294, 296, 298, 300, 302, 304, 306, 308, 310, 312, 314, 316, 318, 320, 322, 324, 326, 328, 330, 332, 334, 336, 338, 340, 342, 344, 346, 348, 350, 352, 354, 356, 358, 360, 362, 364, 366, 368, 370, 372, 374, 376, 378, 380, 382, 384, 386, 388, 390, 392, 394, 396, 398, 400, 402, 404, 406, 408, 410, 412, 414, 416, 418, 420, 422, 424, 426, 428, 430, 432, 434, 436, 438, 440, 442, 444, 446, 448, 450, 452, 454, 456, 458, 460, 462, 464, 466, 468, 470, 472, 474, 476, 478, 480, 482, 484, 486, 488, 490, 492, 494, 496, 498, 500, 502, 504, 506, 508, 510, 512, 514, 516, 518, 520, 522, 524, 526, 528, 530, 532, 534, 536, 538, 540, 542, 544, 546, 548, 550, 552, 554, 556, 558, 560, 562, 564, 566, 568, 570, 572, 574, 576, 578, 580, 582, 584, 586, 588, 590, 592, 594, 596, 598, 600, 602, 604, 606, 608, 610, 612, 614, 616, 618, 620, 622, 624, 626, 628, 630, 632, 634, 636, 638, 640, 642, 644, 646, 648, 650, 652, 654, 656, 658, 660, 662, 664, 666, 668, 670, 672, 674, 676, 678, 680, 682, 684, 686, 688, 690, 692, 694, 696, 698, 700, 702, 704, 706, 708, 710, 712, 714, 716, 718, 720, 722, 724, 726, 728, 730, 732, 734, 736, 738, 0)])
me_cube_024.use_remesh_preserve_volume = False
me_cube_024.use_remesh_preserve_attributes = False
me_cube_024.use_mirror_vertex_groups = False
me_cube_024.update()
me_cube_023 = bpy.data.meshes.new('Cube.023')
me_cube_023.from_pydata([(0.3947, -0.5359, -1.0), (0.3947, -0.5359, 0.3), (-0.06649, -0.05203, -1.0), (-0.06649, -0.05203, 0.3), (0.3983, 0.2723, -1.0), (0.3983, 0.2723, 0.3), (-0.2519, 0.5324, -1.0), (-0.2519, 0.5324, 0.3), (-0.8835, 0.8296, -1.0), (-0.8835, 0.8296, 0.3), (-1.459, 1.684, -1.0), (-1.459, 1.684, 0.3), (-1.144, 2.539, -1.0), (-1.144, 2.539, 0.3), (-0.4005, 3.152, -1.0), (-0.4005, 3.152, 0.3), (0.4354, 3.653, -1.0), (0.4354, 3.653, 0.3), (0.9184, 4.656, -1.0), (0.9184, 4.656, 0.3), (1.717, 5.232, -1.0), (1.717, 5.232, 0.3), (2.163, 5.418, -1.0), (2.163, 5.418, 0.3), (2.367, 5.975, -1.0), (2.367, 5.975, 0.3), (2.85, 6.57, -1.0), (2.85, 6.57, 0.3), (3.259, 6.848, -1.0), (3.259, 6.848, 0.3), (3.742, 7.331, -1.0), (3.742, 7.331, 0.3), (2.906, 7.684, -1.0), (2.906, 7.684, 0.3), (2.219, 8.39, -1.0), (2.219, 8.39, 0.3), (2.144, 9.022, -1.0), (2.144, 9.022, 0.3), (2.572, 9.728, -1.0), (2.572, 9.728, 0.3), (2.943, 10.17, -1.0), (2.943, 10.17, 0.3), (3.575, 10.58, -1.0), (3.575, 10.58, 0.3), (4.188, 10.73, -1.0), (4.188, 10.73, 0.3), (4.021, 7.294, -1.0), (4.021, 7.294, 0.3), (3.463, 4.433, -1.0), (3.463, 4.433, 0.3), (3.333, 0.3466, -1.0), (3.333, 0.3466, 0.3)], [], [(0, 1, 3, 2), (2, 3, 5, 4), (4, 5, 7, 6), (6, 7, 9, 8), (8, 9, 11, 10), (10, 11, 13, 12), (12, 13, 15, 14), (14, 15, 17, 16), (16, 17, 19, 18), (18, 19, 21, 20), (20, 21, 23, 22), (22, 23, 25, 24), (24, 25, 27, 26), (26, 27, 29, 28), (28, 29, 31, 30), (30, 31, 33, 32), (32, 33, 35, 34), (34, 35, 37, 36), (36, 37, 39, 38), (38, 39, 41, 40), (40, 41, 43, 42), (42, 43, 45, 44), (44, 45, 47, 46), (46, 47, 49, 48), (48, 49, 51, 50), (50, 51, 1, 0), (1, 51, 49, 47, 45, 43, 41, 39, 37, 35, 33, 31, 29, 27, 25, 23, 21, 19, 17, 15, 13, 11, 9, 7, 5, 3), (2, 4, 6, 8, 10, 12, 14, 16, 18, 20, 22, 24, 26, 28, 30, 32, 34, 36, 38, 40, 42, 44, 46, 48, 50, 0)])
me_cube_023.use_remesh_preserve_volume = False
me_cube_023.use_remesh_preserve_attributes = False
me_cube_023.use_mirror_vertex_groups = False
me_cube_023.update()
me_cube_022 = bpy.data.meshes.new('Cube.022')
me_cube_022.from_pydata([(-0.01061, -0.003812, -1.0), (-0.01061, -0.003812, 0.3), (-0.8254, 0.2679, -1.0), (-0.8254, 0.2679, 0.3), (-1.307, 0.9425, -1.0), (-1.307, 0.9425, 0.3), (-1.192, 1.546, -1.0), (-1.192, 1.546, 0.3), (-0.9338, 1.907, -1.0), (-0.9338, 1.907, 0.3), (-0.6497, 2.256, -1.0), (-0.6497, 2.256, 0.3), (-0.3012, 2.579, -1.0), (-0.3012, 2.579, 0.3), (0.1378, 2.708, -1.0), (0.1378, 2.708, 0.3), (0.5639, 2.475, -1.0), (0.5639, 2.475, 0.3), (0.8479, 2.178, -1.0), (0.8479, 2.178, 0.3), (1.145, 1.804, -1.0), (1.145, 1.804, 0.3), (1.313, 1.442, -1.0), (1.313, 1.442, 0.3), (1.377, 1.029, -1.0), (1.377, 1.029, 0.3), (1.184, 0.6678, -1.0), (1.184, 0.6678, 0.3), (0.9641, 0.3192, -1.0), (0.9641, 0.3192, 0.3), (0.5251, 0.345, -1.0), (0.5251, 0.345, 0.3), (0.2927, 0.02229, -1.0), (0.2927, 0.02229, 0.3)], [], [(0, 1, 3, 2), (2, 3, 5, 4), (4, 5, 7, 6), (6, 7, 9, 8), (8, 9, 11, 10), (10, 11, 13, 12), (12, 13, 15, 14), (14, 15, 17, 16), (16, 17, 19, 18), (18, 19, 21, 20), (20, 21, 23, 22), (22, 23, 25, 24), (24, 25, 27, 26), (26, 27, 29, 28), (28, 29, 31, 30), (30, 31, 33, 32), (1, 33, 31, 29, 27, 25, 23, 21, 19, 17, 15, 13, 11, 9, 7, 5, 3), (32, 33, 1, 0), (2, 4, 6, 8, 10, 12, 14, 16, 18, 20, 22, 24, 26, 28, 30, 32, 0)])
me_cube_022.use_remesh_preserve_volume = False
me_cube_022.use_remesh_preserve_attributes = False
me_cube_022.use_mirror_vertex_groups = False
me_cube_022.update()
me_cube_021 = bpy.data.meshes.new('Cube.021')
me_cube_021.from_pydata([(-0.01061, -0.003812, -1.0), (-0.01061, -0.003812, 0.3), (-0.8254, 0.2679, -1.0), (-0.8254, 0.2679, 0.3), (-1.307, 0.9425, -1.0), (-1.307, 0.9425, 0.3), (-1.192, 1.546, -1.0), (-1.192, 1.546, 0.3), (-0.9338, 1.907, -1.0), (-0.9338, 1.907, 0.3), (-0.6497, 2.256, -1.0), (-0.6497, 2.256, 0.3), (-0.3012, 2.579, -1.0), (-0.3012, 2.579, 0.3), (0.1378, 2.708, -1.0), (0.1378, 2.708, 0.3), (0.5639, 2.475, -1.0), (0.5639, 2.475, 0.3), (0.8479, 2.178, -1.0), (0.8479, 2.178, 0.3), (1.145, 1.804, -1.0), (1.145, 1.804, 0.3), (1.313, 1.442, -1.0), (1.313, 1.442, 0.3), (1.377, 1.029, -1.0), (1.377, 1.029, 0.3), (1.184, 0.6678, -1.0), (1.184, 0.6678, 0.3), (0.9641, 0.3192, -1.0), (0.9641, 0.3192, 0.3), (0.5251, 0.345, -1.0), (0.5251, 0.345, 0.3), (0.2927, 0.02229, -1.0), (0.2927, 0.02229, 0.3)], [], [(0, 1, 3, 2), (2, 3, 5, 4), (4, 5, 7, 6), (6, 7, 9, 8), (8, 9, 11, 10), (10, 11, 13, 12), (12, 13, 15, 14), (14, 15, 17, 16), (16, 17, 19, 18), (18, 19, 21, 20), (20, 21, 23, 22), (22, 23, 25, 24), (24, 25, 27, 26), (26, 27, 29, 28), (28, 29, 31, 30), (30, 31, 33, 32), (1, 33, 31, 29, 27, 25, 23, 21, 19, 17, 15, 13, 11, 9, 7, 5, 3), (32, 33, 1, 0), (2, 4, 6, 8, 10, 12, 14, 16, 18, 20, 22, 24, 26, 28, 30, 32, 0)])
me_cube_021.use_remesh_preserve_volume = False
me_cube_021.use_remesh_preserve_attributes = False
me_cube_021.use_mirror_vertex_groups = False
me_cube_021.update()
me_cube_020 = bpy.data.meshes.new('Cube.020')
me_cube_020.from_pydata([(-0.01061, -0.003812, -1.0), (-0.01061, -0.003812, 0.3), (-0.8254, 0.2679, -1.0), (-0.8254, 0.2679, 0.3), (-1.307, 0.9425, -1.0), (-1.307, 0.9425, 0.3), (-1.192, 1.546, -1.0), (-1.192, 1.546, 0.3), (-0.9338, 1.907, -1.0), (-0.9338, 1.907, 0.3), (-0.6497, 2.256, -1.0), (-0.6497, 2.256, 0.3), (-0.3012, 2.579, -1.0), (-0.3012, 2.579, 0.3), (0.1378, 2.708, -1.0), (0.1378, 2.708, 0.3), (0.5639, 2.475, -1.0), (0.5639, 2.475, 0.3), (0.8479, 2.178, -1.0), (0.8479, 2.178, 0.3), (1.145, 1.804, -1.0), (1.145, 1.804, 0.3), (1.313, 1.442, -1.0), (1.313, 1.442, 0.3), (1.377, 1.029, -1.0), (1.377, 1.029, 0.3), (1.184, 0.6678, -1.0), (1.184, 0.6678, 0.3), (0.9641, 0.3192, -1.0), (0.9641, 0.3192, 0.3), (0.5251, 0.345, -1.0), (0.5251, 0.345, 0.3), (0.2927, 0.02229, -1.0), (0.2927, 0.02229, 0.3)], [], [(0, 1, 3, 2), (2, 3, 5, 4), (4, 5, 7, 6), (6, 7, 9, 8), (8, 9, 11, 10), (10, 11, 13, 12), (12, 13, 15, 14), (14, 15, 17, 16), (16, 17, 19, 18), (18, 19, 21, 20), (20, 21, 23, 22), (22, 23, 25, 24), (24, 25, 27, 26), (26, 27, 29, 28), (28, 29, 31, 30), (30, 31, 33, 32), (1, 33, 31, 29, 27, 25, 23, 21, 19, 17, 15, 13, 11, 9, 7, 5, 3), (32, 33, 1, 0), (2, 4, 6, 8, 10, 12, 14, 16, 18, 20, 22, 24, 26, 28, 30, 32, 0)])
me_cube_020.use_remesh_preserve_volume = False
me_cube_020.use_remesh_preserve_attributes = False
me_cube_020.use_mirror_vertex_groups = False
me_cube_020.update()
me_cube_019 = bpy.data.meshes.new('Cube.019')
me_cube_019.from_pydata([(-0.01061, -0.003812, -1.0), (-0.01061, -0.003812, 0.3), (-0.8254, 0.2679, -1.0), (-0.8254, 0.2679, 0.3), (-1.307, 0.9425, -1.0), (-1.307, 0.9425, 0.3), (-1.192, 1.546, -1.0), (-1.192, 1.546, 0.3), (-0.9338, 1.907, -1.0), (-0.9338, 1.907, 0.3), (-0.6497, 2.256, -1.0), (-0.6497, 2.256, 0.3), (-0.3012, 2.579, -1.0), (-0.3012, 2.579, 0.3), (0.1378, 2.708, -1.0), (0.1378, 2.708, 0.3), (0.5639, 2.475, -1.0), (0.5639, 2.475, 0.3), (0.8479, 2.178, -1.0), (0.8479, 2.178, 0.3), (1.145, 1.804, -1.0), (1.145, 1.804, 0.3), (1.313, 1.442, -1.0), (1.313, 1.442, 0.3), (1.377, 1.029, -1.0), (1.377, 1.029, 0.3), (1.184, 0.6678, -1.0), (1.184, 0.6678, 0.3), (0.9641, 0.3192, -1.0), (0.9641, 0.3192, 0.3), (0.5251, 0.345, -1.0), (0.5251, 0.345, 0.3), (0.2927, 0.02229, -1.0), (0.2927, 0.02229, 0.3)], [], [(0, 1, 3, 2), (2, 3, 5, 4), (4, 5, 7, 6), (6, 7, 9, 8), (8, 9, 11, 10), (10, 11, 13, 12), (12, 13, 15, 14), (14, 15, 17, 16), (16, 17, 19, 18), (18, 19, 21, 20), (20, 21, 23, 22), (22, 23, 25, 24), (24, 25, 27, 26), (26, 27, 29, 28), (28, 29, 31, 30), (30, 31, 33, 32), (1, 33, 31, 29, 27, 25, 23, 21, 19, 17, 15, 13, 11, 9, 7, 5, 3), (32, 33, 1, 0), (2, 4, 6, 8, 10, 12, 14, 16, 18, 20, 22, 24, 26, 28, 30, 32, 0)])
me_cube_019.use_remesh_preserve_volume = False
me_cube_019.use_remesh_preserve_attributes = False
me_cube_019.use_mirror_vertex_groups = False
me_cube_019.update()
me_cube_018 = bpy.data.meshes.new('Cube.018')
me_cube_018.from_pydata([(-0.01061, -0.003812, -1.0), (-0.01061, -0.003812, 0.3), (-0.8254, 0.2679, -1.0), (-0.8254, 0.2679, 0.3), (-1.307, 0.9425, -1.0), (-1.307, 0.9425, 0.3), (-1.192, 1.546, -1.0), (-1.192, 1.546, 0.3), (-0.9338, 1.907, -1.0), (-0.9338, 1.907, 0.3), (-0.6497, 2.256, -1.0), (-0.6497, 2.256, 0.3), (-0.3012, 2.579, -1.0), (-0.3012, 2.579, 0.3), (0.1378, 2.708, -1.0), (0.1378, 2.708, 0.3), (0.5639, 2.475, -1.0), (0.5639, 2.475, 0.3), (0.8479, 2.178, -1.0), (0.8479, 2.178, 0.3), (1.145, 1.804, -1.0), (1.145, 1.804, 0.3), (1.313, 1.442, -1.0), (1.313, 1.442, 0.3), (1.377, 1.029, -1.0), (1.377, 1.029, 0.3), (1.184, 0.6678, -1.0), (1.184, 0.6678, 0.3), (0.9641, 0.3192, -1.0), (0.9641, 0.3192, 0.3), (0.5251, 0.345, -1.0), (0.5251, 0.345, 0.3), (0.2927, 0.02229, -1.0), (0.2927, 0.02229, 0.3)], [], [(0, 1, 3, 2), (2, 3, 5, 4), (4, 5, 7, 6), (6, 7, 9, 8), (8, 9, 11, 10), (10, 11, 13, 12), (12, 13, 15, 14), (14, 15, 17, 16), (16, 17, 19, 18), (18, 19, 21, 20), (20, 21, 23, 22), (22, 23, 25, 24), (24, 25, 27, 26), (26, 27, 29, 28), (28, 29, 31, 30), (30, 31, 33, 32), (1, 33, 31, 29, 27, 25, 23, 21, 19, 17, 15, 13, 11, 9, 7, 5, 3), (32, 33, 1, 0), (2, 4, 6, 8, 10, 12, 14, 16, 18, 20, 22, 24, 26, 28, 30, 32, 0)])
me_cube_018.use_remesh_preserve_volume = False
me_cube_018.use_remesh_preserve_attributes = False
me_cube_018.use_mirror_vertex_groups = False
me_cube_018.update()
me_cube_017 = bpy.data.meshes.new('Cube.017')
me_cube_017.from_pydata([(-0.01061, -0.003812, -1.0), (-0.01061, -0.003812, 0.3), (-0.8254, 0.2679, -1.0), (-0.8254, 0.2679, 0.3), (-1.307, 0.9425, -1.0), (-1.307, 0.9425, 0.3), (-1.192, 1.546, -1.0), (-1.192, 1.546, 0.3), (-0.9338, 1.907, -1.0), (-0.9338, 1.907, 0.3), (-0.6497, 2.256, -1.0), (-0.6497, 2.256, 0.3), (-0.3012, 2.579, -1.0), (-0.3012, 2.579, 0.3), (0.1378, 2.708, -1.0), (0.1378, 2.708, 0.3), (0.5639, 2.475, -1.0), (0.5639, 2.475, 0.3), (0.8479, 2.178, -1.0), (0.8479, 2.178, 0.3), (1.145, 1.804, -1.0), (1.145, 1.804, 0.3), (1.313, 1.442, -1.0), (1.313, 1.442, 0.3), (1.377, 1.029, -1.0), (1.377, 1.029, 0.3), (1.184, 0.6678, -1.0), (1.184, 0.6678, 0.3), (0.9641, 0.3192, -1.0), (0.9641, 0.3192, 0.3), (0.5251, 0.345, -1.0), (0.5251, 0.345, 0.3), (0.2927, 0.02229, -1.0), (0.2927, 0.02229, 0.3)], [], [(0, 1, 3, 2), (2, 3, 5, 4), (4, 5, 7, 6), (6, 7, 9, 8), (8, 9, 11, 10), (10, 11, 13, 12), (12, 13, 15, 14), (14, 15, 17, 16), (16, 17, 19, 18), (18, 19, 21, 20), (20, 21, 23, 22), (22, 23, 25, 24), (24, 25, 27, 26), (26, 27, 29, 28), (28, 29, 31, 30), (30, 31, 33, 32), (1, 33, 31, 29, 27, 25, 23, 21, 19, 17, 15, 13, 11, 9, 7, 5, 3), (32, 33, 1, 0), (2, 4, 6, 8, 10, 12, 14, 16, 18, 20, 22, 24, 26, 28, 30, 32, 0)])
me_cube_017.use_remesh_preserve_volume = False
me_cube_017.use_remesh_preserve_attributes = False
me_cube_017.use_mirror_vertex_groups = False
me_cube_017.update()
me_cube_016 = bpy.data.meshes.new('Cube.016')
me_cube_016.from_pydata([(-0.01061, -0.003812, -1.0), (-0.01061, -0.003812, 0.3), (-0.8254, 0.2679, -1.0), (-0.8254, 0.2679, 0.3), (-1.307, 0.9425, -1.0), (-1.307, 0.9425, 0.3), (-1.192, 1.546, -1.0), (-1.192, 1.546, 0.3), (-0.9338, 1.907, -1.0), (-0.9338, 1.907, 0.3), (-0.6497, 2.256, -1.0), (-0.6497, 2.256, 0.3), (-0.3012, 2.579, -1.0), (-0.3012, 2.579, 0.3), (0.1378, 2.708, -1.0), (0.1378, 2.708, 0.3), (0.5639, 2.475, -1.0), (0.5639, 2.475, 0.3), (0.8479, 2.178, -1.0), (0.8479, 2.178, 0.3), (1.145, 1.804, -1.0), (1.145, 1.804, 0.3), (1.313, 1.442, -1.0), (1.313, 1.442, 0.3), (1.377, 1.029, -1.0), (1.377, 1.029, 0.3), (1.184, 0.6678, -1.0), (1.184, 0.6678, 0.3), (0.9641, 0.3192, -1.0), (0.9641, 0.3192, 0.3), (0.5251, 0.345, -1.0), (0.5251, 0.345, 0.3), (0.2927, 0.02229, -1.0), (0.2927, 0.02229, 0.3)], [], [(0, 1, 3, 2), (2, 3, 5, 4), (4, 5, 7, 6), (6, 7, 9, 8), (8, 9, 11, 10), (10, 11, 13, 12), (12, 13, 15, 14), (14, 15, 17, 16), (16, 17, 19, 18), (18, 19, 21, 20), (20, 21, 23, 22), (22, 23, 25, 24), (24, 25, 27, 26), (26, 27, 29, 28), (28, 29, 31, 30), (30, 31, 33, 32), (1, 33, 31, 29, 27, 25, 23, 21, 19, 17, 15, 13, 11, 9, 7, 5, 3), (32, 33, 1, 0), (2, 4, 6, 8, 10, 12, 14, 16, 18, 20, 22, 24, 26, 28, 30, 32, 0)])
me_cube_016.use_remesh_preserve_volume = False
me_cube_016.use_remesh_preserve_attributes = False
me_cube_016.use_mirror_vertex_groups = False
me_cube_016.update()
me_cube_015 = bpy.data.meshes.new('Cube.015')
me_cube_015.from_pydata([(-0.04993, -0.03031, -1.0), (-0.04993, -0.03031, 0.3), (1.614, -0.06262, -1.0), (1.614, -0.06262, 0.3), (1.653, 1.525, -1.0), (1.653, 1.525, 0.3), (0.01428, 1.55, -1.0), (0.01428, 1.55, 0.3)], [], [(0, 1, 3, 2), (2, 3, 5, 4), (4, 5, 7, 6), (6, 7, 1, 0), (1, 7, 5, 3), (2, 4, 6, 0)])
me_cube_015.use_remesh_preserve_volume = False
me_cube_015.use_remesh_preserve_attributes = False
me_cube_015.use_mirror_vertex_groups = False
me_cube_015.update()
me_cube_014 = bpy.data.meshes.new('Cube.014')
me_cube_014.from_pydata([(-0.04993, -0.03031, -1.0), (-0.04993, -0.03031, 0.3), (1.614, -0.06262, -1.0), (1.614, -0.06262, 0.3), (1.653, 1.525, -1.0), (1.653, 1.525, 0.3), (0.01428, 1.55, -1.0), (0.01428, 1.55, 0.3)], [], [(0, 1, 3, 2), (2, 3, 5, 4), (4, 5, 7, 6), (6, 7, 1, 0), (1, 7, 5, 3), (2, 4, 6, 0)])
me_cube_014.use_remesh_preserve_volume = False
me_cube_014.use_remesh_preserve_attributes = False
me_cube_014.use_mirror_vertex_groups = False
me_cube_014.update()
me_cube_013 = bpy.data.meshes.new('Cube.013')
me_cube_013.from_pydata([(-0.04993, -0.03031, -1.0), (-0.04993, -0.03031, 0.3), (1.614, -0.06262, -1.0), (1.614, -0.06262, 0.3), (1.653, 1.525, -1.0), (1.653, 1.525, 0.3), (0.01428, 1.55, -1.0), (0.01428, 1.55, 0.3)], [], [(0, 1, 3, 2), (2, 3, 5, 4), (4, 5, 7, 6), (6, 7, 1, 0), (1, 7, 5, 3), (2, 4, 6, 0)])
me_cube_013.use_remesh_preserve_volume = False
me_cube_013.use_remesh_preserve_attributes = False
me_cube_013.use_mirror_vertex_groups = False
me_cube_013.update()
me_cube_012 = bpy.data.meshes.new('Cube.012')
me_cube_012.from_pydata([(-0.04993, -0.03031, -1.0), (-0.04993, -0.03031, 0.3), (1.614, -0.06262, -1.0), (1.614, -0.06262, 0.3), (1.653, 1.525, -1.0), (1.653, 1.525, 0.3), (0.01428, 1.55, -1.0), (0.01428, 1.55, 0.3)], [], [(0, 1, 3, 2), (2, 3, 5, 4), (4, 5, 7, 6), (6, 7, 1, 0), (1, 7, 5, 3), (2, 4, 6, 0)])
me_cube_012.use_remesh_preserve_volume = False
me_cube_012.use_remesh_preserve_attributes = False
me_cube_012.use_mirror_vertex_groups = False
me_cube_012.update()
me_cube_011 = bpy.data.meshes.new('Cube.011')
me_cube_011.from_pydata([(-0.04993, -0.03031, -1.0), (-0.04993, -0.03031, 0.3), (1.614, -0.06262, -1.0), (1.614, -0.06262, 0.3), (1.653, 1.525, -1.0), (1.653, 1.525, 0.3), (0.01428, 1.55, -1.0), (0.01428, 1.55, 0.3)], [], [(0, 1, 3, 2), (2, 3, 5, 4), (4, 5, 7, 6), (6, 7, 1, 0), (1, 7, 5, 3), (2, 4, 6, 0)])
me_cube_011.use_remesh_preserve_volume = False
me_cube_011.use_remesh_preserve_attributes = False
me_cube_011.use_mirror_vertex_groups = False
me_cube_011.update()
me_cube_010 = bpy.data.meshes.new('Cube.010')
me_cube_010.from_pydata([(-0.04993, -0.03031, -1.0), (-0.04993, -0.03031, 0.3), (1.614, -0.06262, -1.0), (1.614, -0.06262, 0.3), (1.653, 1.525, -1.0), (1.653, 1.525, 0.3), (0.01428, 1.55, -1.0), (0.01428, 1.55, 0.3)], [], [(0, 1, 3, 2), (2, 3, 5, 4), (4, 5, 7, 6), (6, 7, 1, 0), (1, 7, 5, 3), (2, 4, 6, 0)])
me_cube_010.use_remesh_preserve_volume = False
me_cube_010.use_remesh_preserve_attributes = False
me_cube_010.use_mirror_vertex_groups = False
me_cube_010.update()
me_cube_009 = bpy.data.meshes.new('Cube.009')
me_cube_009.from_pydata([(-0.04993, -0.03031, -1.0), (-0.04993, -0.03031, 0.3), (1.614, -0.06262, -1.0), (1.614, -0.06262, 0.3), (1.653, 1.525, -1.0), (1.653, 1.525, 0.3), (0.01428, 1.55, -1.0), (0.01428, 1.55, 0.3)], [], [(0, 1, 3, 2), (2, 3, 5, 4), (4, 5, 7, 6), (6, 7, 1, 0), (1, 7, 5, 3), (2, 4, 6, 0)])
me_cube_009.use_remesh_preserve_volume = False
me_cube_009.use_remesh_preserve_attributes = False
me_cube_009.use_mirror_vertex_groups = False
me_cube_009.update()
me_cube_008 = bpy.data.meshes.new('Cube.008')
me_cube_008.from_pydata([(-0.04993, -0.03031, -1.0), (-0.04993, -0.03031, 0.3), (1.614, -0.06262, -1.0), (1.614, -0.06262, 0.3), (1.653, 1.525, -1.0), (1.653, 1.525, 0.3), (0.01428, 1.55, -1.0), (0.01428, 1.55, 0.3)], [], [(0, 1, 3, 2), (2, 3, 5, 4), (4, 5, 7, 6), (6, 7, 1, 0), (1, 7, 5, 3), (2, 4, 6, 0)])
me_cube_008.use_remesh_preserve_volume = False
me_cube_008.use_remesh_preserve_attributes = False
me_cube_008.use_mirror_vertex_groups = False
me_cube_008.update()
me_cube_007 = bpy.data.meshes.new('Cube.007')
me_cube_007.from_pydata([(-0.04993, -0.03031, -1.0), (-0.04993, -0.03031, 0.3), (1.614, -0.06262, -1.0), (1.614, -0.06262, 0.3), (1.653, 1.525, -1.0), (1.653, 1.525, 0.3), (0.01428, 1.55, -1.0), (0.01428, 1.55, 0.3)], [], [(0, 1, 3, 2), (2, 3, 5, 4), (4, 5, 7, 6), (6, 7, 1, 0), (1, 7, 5, 3), (2, 4, 6, 0)])
me_cube_007.use_remesh_preserve_volume = False
me_cube_007.use_remesh_preserve_attributes = False
me_cube_007.use_mirror_vertex_groups = False
me_cube_007.update()
me_cube_004 = bpy.data.meshes.new('Cube.004')
me_cube_004.from_pydata([(-0.04993, -0.03031, -1.0), (-0.04993, -0.03031, 0.3), (1.614, -0.06262, -1.0), (1.614, -0.06262, 0.3), (1.653, 1.525, -1.0), (1.653, 1.525, 0.3), (0.01428, 1.55, -1.0), (0.01428, 1.55, 0.3)], [], [(0, 1, 3, 2), (2, 3, 5, 4), (4, 5, 7, 6), (6, 7, 1, 0), (1, 7, 5, 3), (2, 4, 6, 0)])
me_cube_004.use_remesh_preserve_volume = False
me_cube_004.use_remesh_preserve_attributes = False
me_cube_004.use_mirror_vertex_groups = False
me_cube_004.update()
me_cube_003 = bpy.data.meshes.new('Cube.003')
me_cube_003.from_pydata([(-0.04993, -0.03031, -1.0), (-0.04993, -0.03031, 0.3), (1.614, -0.06262, -1.0), (1.614, -0.06262, 0.3), (1.653, 1.525, -1.0), (1.653, 1.525, 0.3), (0.01428, 1.55, -1.0), (0.01428, 1.55, 0.3)], [], [(0, 1, 3, 2), (2, 3, 5, 4), (4, 5, 7, 6), (6, 7, 1, 0), (1, 7, 5, 3), (2, 4, 6, 0)])
me_cube_003.use_remesh_preserve_volume = False
me_cube_003.use_remesh_preserve_attributes = False
me_cube_003.use_mirror_vertex_groups = False
me_cube_003.update()
me_cube_006 = bpy.data.meshes.new('Cube.006')
me_cube_006.from_pydata([(-0.01061, -0.003812, -1.0), (-0.01061, -0.003812, 0.3), (-0.8254, 0.2679, -1.0), (-0.8254, 0.2679, 0.3), (-1.307, 0.9425, -1.0), (-1.307, 0.9425, 0.3), (-1.192, 1.546, -1.0), (-1.192, 1.546, 0.3), (-0.9338, 1.907, -1.0), (-0.9338, 1.907, 0.3), (-0.6497, 2.256, -1.0), (-0.6497, 2.256, 0.3), (-0.3012, 2.579, -1.0), (-0.3012, 2.579, 0.3), (0.1378, 2.708, -1.0), (0.1378, 2.708, 0.3), (0.5639, 2.475, -1.0), (0.5639, 2.475, 0.3), (0.8479, 2.178, -1.0), (0.8479, 2.178, 0.3), (1.145, 1.804, -1.0), (1.145, 1.804, 0.3), (1.313, 1.442, -1.0), (1.313, 1.442, 0.3), (1.377, 1.029, -1.0), (1.377, 1.029, 0.3), (1.184, 0.6678, -1.0), (1.184, 0.6678, 0.3), (0.9641, 0.3192, -1.0), (0.9641, 0.3192, 0.3), (0.5251, 0.345, -1.0), (0.5251, 0.345, 0.3), (0.2927, 0.02229, -1.0), (0.2927, 0.02229, 0.3)], [], [(0, 1, 3, 2), (2, 3, 5, 4), (4, 5, 7, 6), (6, 7, 9, 8), (8, 9, 11, 10), (10, 11, 13, 12), (12, 13, 15, 14), (14, 15, 17, 16), (16, 17, 19, 18), (18, 19, 21, 20), (20, 21, 23, 22), (22, 23, 25, 24), (24, 25, 27, 26), (26, 27, 29, 28), (28, 29, 31, 30), (30, 31, 33, 32), (1, 33, 31, 29, 27, 25, 23, 21, 19, 17, 15, 13, 11, 9, 7, 5, 3), (32, 33, 1, 0), (2, 4, 6, 8, 10, 12, 14, 16, 18, 20, 22, 24, 26, 28, 30, 32, 0)])
me_cube_006.use_remesh_preserve_volume = False
me_cube_006.use_remesh_preserve_attributes = False
me_cube_006.use_mirror_vertex_groups = False
me_cube_006.update()
me_cube_005 = bpy.data.meshes.new('Cube.005')
me_cube_005.from_pydata([(-1.0, -1.0, -1.0), (-1.0, -1.0, 0.3)], [(0, 1)], [])
me_cube_005.use_remesh_preserve_volume = False
me_cube_005.use_remesh_preserve_attributes = False
me_cube_005.use_mirror_vertex_groups = False
me_cube_005.update()
me_plane = bpy.data.meshes.new('Plane')
me_plane.from_pydata([(-1.0, -1.0, 0.0), (1.0, -1.0, 0.0), (-1.0, 1.0, 0.0), (1.0, 1.0, 0.0)], [], [(0, 1, 3, 2)])
_uv = me_plane.uv_layers.new(name='UVMap')
_uv.uv.foreach_set('vector', [0.0001, 9.998e-05, 0.9999, 9.998e-05, 0.9999, 0.9999, 9.998e-05, 0.9999])
me_plane.materials.append(mat_material_001)
me_plane.use_remesh_preserve_volume = False
me_plane.use_remesh_preserve_attributes = False
me_plane.use_mirror_vertex_groups = False
me_plane.update()

# ---- objects
ob_template_vertices_001 = bpy.data.objects.new('Template vertices.001', me_cube_000)
ob_template_vertices_005 = bpy.data.objects.new('Template vertices.005', me_cube_026)
ob_template_vertices_004 = bpy.data.objects.new('Template vertices.004', me_cube_025)
ob_template_vertices_003 = bpy.data.objects.new('Template vertices.003', me_cube_024)
ob_template_vertices_002 = bpy.data.objects.new('Template vertices.002', me_cube_023)
ob_tree_007 = bpy.data.objects.new('Tree.007', me_cube_022)
ob_tree_006 = bpy.data.objects.new('Tree.006', me_cube_021)
ob_tree_005 = bpy.data.objects.new('Tree.005', me_cube_020)
ob_tree_004 = bpy.data.objects.new('Tree.004', me_cube_019)
ob_tree_003 = bpy.data.objects.new('Tree.003', me_cube_018)
ob_tree_002 = bpy.data.objects.new('Tree.002', me_cube_017)
ob_tree_001 = bpy.data.objects.new('Tree.001', me_cube_016)
ob_rock_stump_010 = bpy.data.objects.new('Rock Stump.010', me_cube_015)
ob_rock_stump_009 = bpy.data.objects.new('Rock Stump.009', me_cube_014)
ob_rock_stump_008 = bpy.data.objects.new('Rock Stump.008', me_cube_013)
ob_rock_stump_007 = bpy.data.objects.new('Rock Stump.007', me_cube_012)
ob_rock_stump_006 = bpy.data.objects.new('Rock Stump.006', me_cube_011)
ob_rock_stump_005 = bpy.data.objects.new('Rock Stump.005', me_cube_010)
ob_rock_stump_004 = bpy.data.objects.new('Rock Stump.004', me_cube_009)
ob_rock_stump_003 = bpy.data.objects.new('Rock Stump.003', me_cube_008)
ob_rock_stump_002 = bpy.data.objects.new('Rock Stump.002', me_cube_007)
ob_rock_stump_001 = bpy.data.objects.new('Rock Stump.001', me_cube_004)
ob_rock_stump = bpy.data.objects.new('Rock Stump', me_cube_003)
ob_tree = bpy.data.objects.new('Tree', me_cube_006)
ob_template_vertices = bpy.data.objects.new('Template vertices', me_cube_005)
ob_plane = bpy.data.objects.new('Plane', me_plane)
ob_camera = bpy.data.objects.new('Camera', cam_camera)

# ---- transforms, parenting, visibility, modifiers, constraints
ob_template_vertices_001.location = (8.782, -6.412, 0.1475)
ob_template_vertices_001.scale = (0.1852, 0.1852, 0.1852)
ob_template_vertices_001.lineart.crease_threshold = 0.0
ob_template_vertices_005.location = (0.1373, 7.609, 0.1475)
ob_template_vertices_005.scale = (0.1852, 0.1852, 0.1852)
ob_template_vertices_005.lineart.crease_threshold = 0.0
ob_template_vertices_004.location = (8.84, 5.05, 0.1475)
ob_template_vertices_004.scale = (0.1852, 0.1852, 0.1852)
ob_template_vertices_004.lineart.crease_threshold = 0.0
ob_template_vertices_003.location = (8.663, 1.736, 0.1475)
ob_template_vertices_003.scale = (0.1852, 0.1852, 0.1852)
ob_template_vertices_003.lineart.crease_threshold = 0.0
ob_template_vertices_002.location = (7.972, -9.449, 0.1475)
ob_template_vertices_002.scale = (0.1852, 0.1852, 0.1852)
ob_template_vertices_002.lineart.crease_threshold = 0.0
ob_tree_007.location = (1.791, -3.827, 0.1475)
ob_tree_007.scale = (0.2252, 0.2252, 0.1852)
ob_tree_007.lineart.crease_threshold = 0.0
ob_tree_006.location = (5.721, -1.867, 0.1475)
ob_tree_006.scale = (0.2252, 0.2252, 0.1852)
ob_tree_006.lineart.crease_threshold = 0.0
ob_tree_005.location = (5.715, 6.315, 0.1475)
ob_tree_005.scale = (0.2252, 0.2252, 0.1852)
ob_tree_005.lineart.crease_threshold = 0.0
ob_tree_004.location = (4.082, 4.363, 0.1475)
ob_tree_004.scale = (0.2252, 0.2252, 0.1852)
ob_tree_004.lineart.crease_threshold = 0.0
ob_tree_003.location = (0.4762, 5.02, 0.1475)
ob_tree_003.scale = (0.2252, 0.2252, 0.1852)
ob_tree_003.lineart.crease_threshold = 0.0
ob_tree_002.location = (-2.135, -1.538, 0.1475)
ob_tree_002.scale = (0.2252, 0.2252, 0.1852)
ob_tree_002.lineart.crease_threshold = 0.0
ob_tree_001.location = (-2.462, 2.38, 0.1475)
ob_tree_001.scale = (0.2252, 0.2252, 0.1852)
ob_tree_001.lineart.crease_threshold = 0.0
ob_rock_stump_010.location = (6.411, 5.306, 0.1475)
ob_rock_stump_010.scale = (0.1852, 0.1852, 0.1852)
ob_rock_stump_010.lineart.crease_threshold = 0.0
ob_rock_stump_009.location = (-5.069, 4.655, 0.1475)
ob_rock_stump_009.scale = (0.1852, 0.1852, 0.1852)
ob_rock_stump_009.lineart.crease_threshold = 0.0
ob_rock_stump_008.location = (8.349, 2.303, 0.1475)
ob_rock_stump_008.scale = (0.1852, 0.1852, 0.1852)
ob_rock_stump_008.lineart.crease_threshold = 0.0
ob_rock_stump_007.location = (5.079, 3.338, 0.1475)
ob_rock_stump_007.scale = (0.1852, 0.1852, 0.1852)
ob_rock_stump_007.lineart.crease_threshold = 0.0
ob_rock_stump_006.location = (0.5082, 6.282, 0.1475)
ob_rock_stump_006.scale = (0.1852, 0.1852, 0.1852)
ob_rock_stump_006.lineart.crease_threshold = 0.0
ob_rock_stump_005.location = (0.4638, 1.4, 0.1475)
ob_rock_stump_005.scale = (0.1852, 0.1852, 0.1852)
ob_rock_stump_005.lineart.crease_threshold = 0.0
ob_rock_stump_004.location = (-4.744, 1.4, 0.1475)
ob_rock_stump_004.scale = (0.1852, 0.1852, 0.1852)
ob_rock_stump_004.lineart.crease_threshold = 0.0
ob_rock_stump_003.location = (-6.06, -1.558, 0.1475)
ob_rock_stump_003.scale = (0.1852, 0.1852, 0.1852)
ob_rock_stump_003.lineart.crease_threshold = 0.0
ob_rock_stump_002.location = (-3.782, -2.535, 0.1475)
ob_rock_stump_002.scale = (0.1852, 0.1852, 0.1852)
ob_rock_stump_002.lineart.crease_threshold = 0.0
ob_rock_stump_001.location = (3.792, -0.2564, 0.1475)
ob_rock_stump_001.scale = (0.1852, 0.1852, 0.1852)
ob_rock_stump_001.lineart.crease_threshold = 0.0
ob_rock_stump.location = (3.129, -2.204, 0.1475)
ob_rock_stump.scale = (0.1852, 0.1852, 0.1852)
ob_rock_stump.lineart.crease_threshold = 0.0
ob_tree.location = (2.117, 0.7529, 0.1475)
ob_tree.scale = (0.2252, 0.2252, 0.1852)
ob_tree.lineart.crease_threshold = 0.0
ob_template_vertices.location = (5.697, 0.3233, 0.1475)
ob_template_vertices.scale = (0.1852, 0.1852, 0.1852)
ob_template_vertices.lineart.crease_threshold = 0.0
ob_plane.location = (0.4903, 1.043, 0.0)
ob_plane.scale = (8.179, 10.47, 8.179)
ob_plane.lineart.crease_threshold = 0.0
ob_camera.location = (7.481, -6.508, 5.344)
ob_camera.rotation_euler = (1.109, 0.01082, 0.8149)
ob_camera.lock_rotations_4d = False
ob_camera.empty_display_type = 'ARROWS'
ob_camera.color = (0.0, 0.0, 0.0, 0.0)
ob_camera.display_type = 'WIRE'
ob_camera.lineart.crease_threshold = 0.0

# ---- collection membership
col_collection_1.objects.link(ob_template_vertices_001)
col_collection_1.objects.link(ob_template_vertices_005)
col_collection_1.objects.link(ob_template_vertices_004)
col_collection_1.objects.link(ob_template_vertices_003)
col_collection_1.objects.link(ob_template_vertices_002)
col_collection_1.objects.link(ob_tree_007)
col_collection_1.objects.link(ob_tree_006)
col_collection_1.objects.link(ob_tree_005)
col_collection_1.objects.link(ob_tree_004)
col_collection_1.objects.link(ob_tree_003)
col_collection_1.objects.link(ob_tree_002)
col_collection_1.objects.link(ob_tree_001)
col_collection_1.objects.link(ob_rock_stump_010)
col_collection_1.objects.link(ob_rock_stump_009)
col_collection_1.objects.link(ob_rock_stump_008)
col_collection_1.objects.link(ob_rock_stump_007)
col_collection_1.objects.link(ob_rock_stump_006)
col_collection_1.objects.link(ob_rock_stump_005)
col_collection_1.objects.link(ob_rock_stump_004)
col_collection_1.objects.link(ob_rock_stump_003)
col_collection_1.objects.link(ob_rock_stump_002)
col_collection_1.objects.link(ob_rock_stump_001)
col_collection_1.objects.link(ob_rock_stump)
col_collection_1.objects.link(ob_tree)
col_collection_1.objects.link(ob_template_vertices)
col_collection_1.objects.link(ob_plane)
col_collection_1.objects.link(ob_camera)

# ---- scene / render settings (as saved in the file)
scene.camera = ob_camera
scene.frame_start = 1; scene.frame_end = 250; scene.frame_set(1)
scene.render.engine = 'BLENDER_EEVEE_NEXT'
scene.render.resolution_percentage = 50
scene.render.dither_intensity = 0.0
scene.cycles.use_denoising = False
scene.cycles.samples = 10
scene.cycles.sampling_pattern = 'TABULATED_SOBOL'
scene.cycles.light_sampling_threshold = 0.0
scene.cycles.use_adaptive_sampling = False
scene.cycles.use_light_tree = False
scene.cycles.blur_glossy = 0.0
scene.cycles.pixel_filter_type = 'GAUSSIAN'
scene.cycles.sample_clamp_indirect = 0.0
scene.view_settings.view_transform = 'Standard'
bpy.context.view_layer.update()

# ---- added for rendering (the .blend has no usable light): sun
light_auto_sun = bpy.data.lights.new('AutoSun', 'SUN')
light_auto_sun.energy = 3.0
light_auto_sun.angle = 0.0523599
ob_auto_sun = bpy.data.objects.new('AutoSun', light_auto_sun)
scene.collection.objects.link(ob_auto_sun)
ob_auto_sun.rotation_euler = (0.872665, 0.174533, 0.523599)
bpy.context.view_layer.update()
